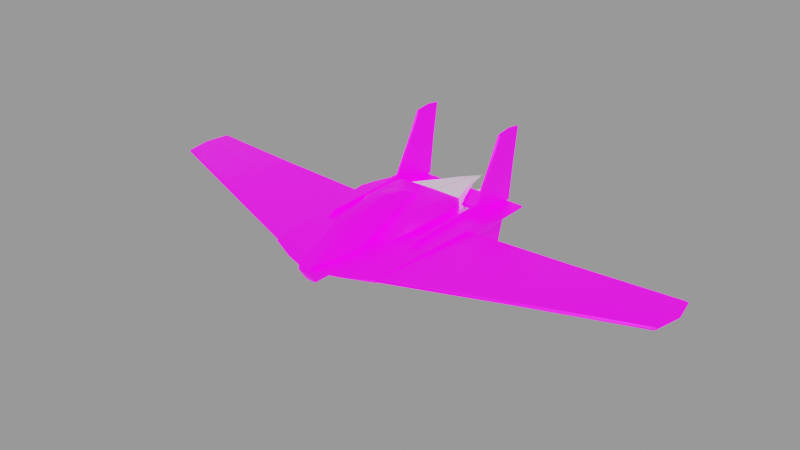 # Source: ancestor_dvaered.blend  (saved by Blender 4.1.24; exported with 4.5.12 LTS)
import bpy
from mathutils import Matrix  # noqa: F401  (used for matrix-valued properties, if any)

bpy.ops.wm.read_factory_settings(use_empty=True)
scene = bpy.context.scene
scene.name = 'engine'

# ---- images (referenced by path relative to the original .blend; pixels are not part of the script)
import os
ASSET_DIR = os.environ.get("B2B_ASSET_DIR", "")  # directory of the original .blend (textures are referenced by path, not embedded)
HERE = os.path.dirname(os.path.abspath(__file__))  # packed textures are extracted next to this script under _unpacked/

def load_image(name, relpath, width, height, colorspace="sRGB"):
    """Load a texture the original file referenced (path relative to the .blend, or extracted next to this script)."""
    p = next((c for c in (os.path.join(HERE, relpath), os.path.join(ASSET_DIR, relpath)) if relpath and os.path.exists(c)), "")
    if p:
        img = bpy.data.images.load(p, check_existing=True)
        img.name = name
    else:  # same state as the original file: an image datablock whose file is absent (Cycles renders it pink)
        img = bpy.data.images.new(name, width, height)
        img.source = "FILE"
        img.filepath = "//" + (relpath or name)
    img.colorspace_settings.name = colorspace
    return img
img_ancestor_dvaered_png = load_image('ancestor_dvaered.png', 'textures/ancestor_dvaered.png', 1024, 1024, 'sRGB')
img_ao_bake = load_image('AO_bake', 'textures/AO_bake.png', 1024, 1024, 'Non-Color')
img_glo_bake = load_image('GLO_bake', 'textures/GLO_bake.png', 1024, 1024, 'sRGB')

# ---- materials (node trees are filled in below, after node groups)
mat_base_glow = bpy.data.materials.new('base_glow')
mat_base_glow.use_backface_culling = True
mat_base_glow.diffuse_color = (0.0, 0.0, 0.0, 1.0)
mat_base_glow.roughness = 0.7551
mat_engine_glow_dvaered = bpy.data.materials.new('engine_glow_dvaered')

# ---- node groups
ng_gltf_material_output = bpy.data.node_groups.new('glTF Material Output', 'ShaderNodeTree')
_s = ng_gltf_material_output.interface.new_socket(name='Occlusion', in_out='INPUT', socket_type='NodeSocketFloat')
_s.description = 'Ambient Occlusion'
_N = ng_gltf_material_output.nodes; _L = ng_gltf_material_output.links
n0 = _N.new('NodeGroupInput'); n0.name = 'Group Input'; n0.location = (-200, 0)
ng_smooth_by_angle = bpy.data.node_groups.new('Smooth by Angle', 'GeometryNodeTree')
_s = ng_smooth_by_angle.interface.new_socket(name='Mesh', in_out='OUTPUT', socket_type='NodeSocketGeometry')
_s = ng_smooth_by_angle.interface.new_socket(name='Mesh', in_out='INPUT', socket_type='NodeSocketGeometry')
_s = ng_smooth_by_angle.interface.new_socket(name='Angle', in_out='INPUT', socket_type='NodeSocketFloat')
_s.subtype = 'ANGLE'
_s.default_value = 0.5236
_s.min_value = 0.0
_s.max_value = 3.142
_s.description = 'Maximum face angle for smooth edges'
_s = ng_smooth_by_angle.interface.new_socket(name='Ignore Sharpness', in_out='INPUT', socket_type='NodeSocketBool')
_s.force_non_field = True
ng_smooth_by_angle.is_modifier = True
_N = ng_smooth_by_angle.nodes; _L = ng_smooth_by_angle.links
n0 = _N.new('GeometryNodeSetShadeSmooth'); n0.name = 'Set Shade Smooth'; n0.location = (120, -80)
n0.domain = 'EDGE'
n1 = _N.new('GeometryNodeSetShadeSmooth'); n1.name = 'Set Shade Smooth.001'; n1.location = (300, -80)
n2 = _N.new('NodeGroupOutput'); n2.name = 'Group Output'; n2.location = (480, -80)
n3 = _N.new('GeometryNodeInputMeshEdgeAngle'); n3.name = 'Edge Angle'; n3.location = (-440, -240)
n4 = _N.new('NodeGroupInput'); n4.name = 'Group Input'; n4.location = (-80, -80)
n5 = _N.new('GeometryNodeInputEdgeSmooth'); n5.name = 'Is Edge Smooth'; n5.location = (-260, -120)
n6 = _N.new('GeometryNodeInputShadeSmooth'); n6.name = 'Is Shade Smooth'; n6.location = (-440, -397)
n7 = _N.new('FunctionNodeCompare'); n7.name = 'Compare'; n7.location = (-260, -260)
n7.operation = 'LESS_EQUAL'
n7.inputs[6].default_value = (0.0, 0.0, 0.0, 0.0)
n7.inputs[7].default_value = (0.0, 0.0, 0.0, 0.0)
n8 = _N.new('FunctionNodeBooleanMath'); n8.name = 'Boolean Math.001'; n8.location = (-80, -260)
n9 = _N.new('NodeGroupInput'); n9.name = 'Group Input.001'; n9.location = (-440, -329)
n10 = _N.new('NodeGroupInput'); n10.name = 'Group Input.002'; n10.location = (-259, -189)
n11 = _N.new('FunctionNodeBooleanMath'); n11.name = 'Boolean Math'; n11.location = (-80, -149)
n11.operation = 'OR'
n12 = _N.new('FunctionNodeBooleanMath'); n12.name = 'Boolean Math.002'; n12.location = (-260, -380)
n12.operation = 'OR'
n13 = _N.new('NodeGroupInput'); n13.name = 'Group Input.003'; n13.location = (-440, -460)
_L.new(n3.outputs[0], n7.inputs[0])
_L.new(n1.outputs[0], n2.inputs[0])
_L.new(n9.outputs[1], n7.inputs[1])
_L.new(n7.outputs[0], n8.inputs[0])
_L.new(n4.outputs[0], n0.inputs[0])
_L.new(n0.outputs[0], n1.inputs[0])
_L.new(n8.outputs[0], n0.inputs[2])
_L.new(n10.outputs[2], n11.inputs[1])
_L.new(n5.outputs[0], n11.inputs[0])
_L.new(n11.outputs[0], n0.inputs[1])
_L.new(n13.outputs[2], n12.inputs[1])
_L.new(n6.outputs[0], n12.inputs[0])
_L.new(n12.outputs[0], n8.inputs[1])
n2.is_active_output = True

# ---- material node trees
mat_base_glow.use_nodes = True; mat_base_glow.node_tree.nodes.clear()
_N = mat_base_glow.node_tree.nodes; _L = mat_base_glow.node_tree.links
n0 = _N.new('ShaderNodeOutputMaterial'); n0.name = 'Material Output'; n0.location = (250, 309)
n1 = _N.new('ShaderNodeTexImage'); n1.name = 'Image Texture'; n1.location = (-435, 286)
n1.image = img_ancestor_dvaered_png
n2 = _N.new('ShaderNodeTexImage'); n2.name = 'Image Texture.001'; n2.location = (-686, 835)
n2.image = img_ao_bake
n3 = _N.new('ShaderNodeGroup'); n3.name = 'glTF Material Output'; n3.location = (-336, 861)
n3.label = 'glTF Material Output'
n3.node_tree = ng_gltf_material_output
n4 = _N.new('ShaderNodeUVMap'); n4.name = 'UV Map.001'; n4.location = (-734, -25)
n4.uv_map = 'bake_uv'
n5 = _N.new('ShaderNodeTexImage'); n5.name = 'Image Texture.002'; n5.location = (-433, 1)
n5.width = 237
n5.image = img_glo_bake
n6 = _N.new('ShaderNodeUVMap'); n6.name = 'UV Map'; n6.location = (-624, 160)
n6.uv_map = 'base_uv'
n7 = _N.new('ShaderNodeBsdfPrincipled'); n7.name = 'Principled BSDF'; n7.location = (-56, 290)
n7.distribution = 'GGX'
n7.inputs[1].default_value = 0.5
n7.inputs[28].default_value = 1.0
_L.new(n7.outputs[0], n0.inputs[0])
_L.new(n1.outputs[0], n7.inputs[0])
_L.new(n6.outputs[0], n1.inputs[0])
_L.new(n2.outputs[0], n3.inputs[0])
_L.new(n4.outputs[0], n5.inputs[0])
_L.new(n5.outputs[0], n7.inputs[27])
n0.is_active_output = True

# ---- meshes
me_base = bpy.data.meshes.new('base')
me_base.from_pydata([(0.01468, 1.18, -6.953), (2.595, 0.1767, -6.953), (2.466, 1.13, -6.953), (2.711, 0.1759, -7.514), (0.01468, -0.8268, -6.953), (0.01468, -0.667, -6.356), (0.01468, 0.1774, -6.324), (2.466, -0.7766, -6.953), (2.332, -0.6503, -6.366), (2.332, 1.005, -6.366), (0.01468, 1.022, -6.356), (2.375, 0.1774, -6.356), (0.01468, -0.9603, -7.514), (0.001, 0.482, 3.413), (0.001, 0.6391, -0.9191), (3.065, 0.5548, 0.5368), (1.972, 0.6917, -2.997), (0.001, 0.7132, -3.787), (0.001, -0.09896, -0.9152), (0.001, -0.051, 3.415), (3.065, -0.1387, 0.5376), (1.972, -0.1987, -2.996), (0.001, -0.2329, -3.785), (0.001, -0.9692, 5.509), (0.001, -0.9398, 7.448), (0.001, -0.3793, 7.897), (0.001, 0.5689, 0.2906), (0.001, -0.8923, 3.429), (0.001, 2.111, -3.873), (0.001, 2.03, -2.795), (0.001, 2.535, -3.97), (0.001, 2.135, -4.747), (0.001, 0.1896, 8.246), (0.001, 0.3784, 8.268), (0.001, 1.751, 5.88), (0.001, 2.909, 3.504), (0.001, 3.232, 1.418), (0.001, 3.48, -0.609), (0.001, 3.232, -1.876), (0.001, 2.949, -3.083), (0.7145, -0.1278, 6.209), (0.4943, -0.3667, 7.813), (0.4817, -0.9215, 7.432), (0.4898, -0.9272, 5.544), (0.4931, -0.8715, 3.473), (0.7256, 0.5684, 0.3439), (1.001, 0.5602, 1.356), (0.9863, -0.1702, 3.517), (0.9513, 2.06, -2.701), (1.22, 1.334, 0.3721), (0.7092, 2.139, -3.823), (0.6348, 2.671, -2.874), (0.759, 2.774, -1.702), (0.884, 2.278, 0.8544), (0.4752, 2.147, -4.712), (0.4914, 2.542, -3.915), (0.8567, 1.348, 5.083), (0.524, 1.731, 5.84), (0.5364, 0.5752, 8.082), (1.003, 0.5511, 5.857), (0.001, 0.5979, 8.153), (0.5139, 0.3531, 8.165), (1.437, 0.5902, 3.476), (0.9951, 1.756, 3.436), (0.5095, 3.184, 1.39), (0.5088, 2.876, 3.47), (0.4971, 3.204, -1.926), (0.5033, 3.442, -0.648), (0.4865, 2.942, -3.082), (0.4831, 0.1853, 8.183), (14.89, 0.001, -1.692), (23.92, 0.011, -1.497), (24.6, 0.151, -3.906), (24.07, 0.151, -1.47), (24.11, 0.008501, -3.795), (14.64, 0.151, 2.137), (14.65, 0.0085, 1.946), (15.15, 0.151, -5.521), (24.15, 0.151, -6.121), (15.13, 0.008501, -5.33), (23.99, 0.011, -6.02), (14.89, 0.301, -1.692), (23.92, 0.291, -1.497), (14.65, 0.2935, 1.946), (23.99, 0.291, -6.02), (24.11, 0.2935, -3.795), (5.188, 0.001, 0.5219), (4.716, 0.151, 5.809), (4.716, 0.000999, 5.809), (5.661, 0.151, -4.766), (5.661, 0.001001, -4.766), (5.188, 0.301, 0.5219), (4.716, 0.301, 5.809), (5.661, 0.301, -4.766), (15.13, 0.2935, -5.33), (0.001, 0.1617, 7.953), (2.588, 0.1617, 7.105), (2.612, 0.3213, 6.776), (0.001, 0.3213, 7.625), (5.07, 0.1632, 5.921), (5.666, 0.1916, 0.3881), (5.536, 0.5177, 0.3955), (5.035, 0.3157, 5.814), (6.133, 0.2138, -5.189), (6.157, 0.09642, -7.223), (5.064, 0.3959, -7.182), (4.973, 0.7228, -5.105), (6.102, 0.3809, -7.221), (6.041, 0.7062, -5.184), (4.026, 0.3785, -7.142), (3.971, 0.04804, -7.14), (3.789, 0.2164, -5.316), (0.001, 0.2253, -5.22), (3.832, 0.714, -5.154), (0.001, 0.7222, -5.149), (5.053, 0.04146, -10.47), (6.156, -0.02875, -10.46), (6.1, -0.03126, -11.79), (6.082, 0.0351, -11.77), (6.1, 0.03795, -10.46), (5.051, -0.07896, -11.88), (5.051, 0.03544, -11.81), (3.802, -0.1267, -11.89), (-0.05101, -0.1292, -11.89), (-0.04905, 0.04147, -10.47), (3.805, 0.04146, -10.47), (3.802, 0.03418, -11.82), (-0.05091, 0.03293, -11.82), (-0.04712, -0.1291, -9.06), (-0.04719, 0.03295, -9.13), (6.156, -0.02249, -9.039), (5.055, 0.05918, -9.037), (6.101, 0.04993, -9.038), (3.753, -0.1203, -8.964), (3.837, 0.04526, -9.041), (4.251, 0.5011, 0.9754), (4.142, -0.04059, 1.744), (4.251, -0.04059, 1.744), (4.142, 0.5011, -9.901), (4.142, -0.04059, -5.263), (4.147, 0.5011, 0.4315), (4.251, 3.262, -12.78), (4.251, -0.04059, -12.27), (4.142, -0.04059, -12.27), (4.147, 3.124, -12.63), (4.251, 6.565, -11.92), (4.251, 6.4, -13.19), (4.149, 6.253, -13.11), (4.147, 6.262, -11.82), (4.149, 6.271, -10.53), (4.251, 6.427, -10.56), (4.251, 3.804, -9.143), (4.147, 3.639, -9.18), (4.149, 1.117, -7.714), (4.251, 1.181, -7.599), (4.147, 1.016, -4.067), (4.251, 1.043, -3.76), (4.251, 1.016, 0.04658), (4.149, 1.007, -0.2371), (4.361, 0.5011, -9.901), (4.361, -0.04059, 1.744), (4.361, -0.04059, -5.263), (4.355, 3.124, -12.63), (4.361, -0.04059, -12.27), (4.353, 6.253, -13.11), (4.355, 6.262, -11.82), (4.353, 6.271, -10.53), (4.353, 1.117, -7.714), (4.355, 3.639, -9.18), (4.355, 1.016, -4.067), (4.353, 1.007, -0.2371), (4.355, 0.5011, 0.4315), (4.142, -0.3848, -9.458), (4.149, -0.3522, 5.033), (4.251, -0.6295, 3.423), (4.251, -0.3516, 5.499), (4.147, -0.6172, 2.779), (4.251, -0.1052, 5.618), (4.147, -0.8828, -2.675), (4.251, -0.9091, -2.318), (4.251, -0.8951, 1.17), (4.149, -0.8823, 0.8365), (4.147, -1.298, -6.718), (4.251, -1.346, -6.574), (4.251, -0.9309, -5.732), (4.149, -0.9061, -5.899), (4.251, -4.509, -7.517), (4.251, -1.897, -7.25), (4.149, -1.812, -7.33), (4.147, -6.892, -9.025), (4.149, -6.916, -7.852), (4.251, -7.235, -9.003), (4.251, -7.099, -7.812), (4.147, -4.303, -7.614), (4.251, -7.051, -10.22), (4.149, -6.884, -10.2), (4.251, -3.548, -11.06), (4.147, -3.39, -10.98), (4.251, 0.1394, -11.89), (4.142, 0.1394, -3.129), (4.142, 0.1394, -11.89), (4.251, 0.1394, 5.629), (4.142, 0.1394, 5.629), (4.147, -0.1192, 4.864), (4.353, -0.3522, 5.033), (4.361, -0.3848, -9.458), (4.355, -0.6172, 2.779), (4.355, -0.8828, -2.675), (4.353, -0.8823, 0.8365), (4.353, -0.9061, -5.899), (4.355, -1.298, -6.718), (4.355, -4.303, -7.614), (4.353, -1.812, -7.33), (4.353, -6.916, -7.852), (4.355, -6.892, -9.025), (4.355, -3.39, -10.98), (4.353, -6.884, -10.2), (4.361, 0.1394, -3.129), (4.361, 0.1394, -11.89), (4.361, 0.1394, 5.629), (4.355, -0.1192, 4.864), (0.001, 0.006724, 7.625), (2.612, 0.006724, 6.776), (5.035, 0.01273, 5.814), (0.001, -0.2702, -5.148), (4.973, -0.2926, -5.105), (5.064, -0.2514, -7.182), (6.102, -0.1905, -7.221), (5.536, -0.1328, 0.3956), (6.041, -0.279, -5.184), (4.026, -0.28, -7.143), (3.832, -0.2768, -5.154), (-0.05091, -0.2913, -11.82), (-0.04908, -0.2998, -10.47), (6.1, -0.1005, -10.46), (5.052, -0.1994, -10.47), (5.051, -0.1934, -11.81), (6.082, -0.0993, -11.77), (3.805, -0.2948, -10.47), (3.802, -0.2875, -11.82), (-0.04724, -0.2912, -9.131), (5.054, -0.202, -9.037), (3.837, -0.2864, -9.041), (6.101, -0.09864, -9.038), (0.01468, 0.1759, 1.195), (0.01468, 1.302, -0.6737), (2.336, 0.1759, 1.101), (2.334, 0.6042, 1.039), (2.947, 0.1759, -0.6737), (2.861, 1.302, -1.296), (2.448, 1.302, -0.7049), (0.01468, 0.6042, 1.101), (0.01468, 2.015, -4.35), (0.01468, 1.979, -2.539), (2.569, 1.97, -2.555), (3.065, 1.641, -2.57), (3.076, 1.659, -4.35), (2.574, 1.997, -4.35), (0.01468, 1.657, -6.87), (0.01468, 1.997, -6.104), (2.571, 1.985, -6.098), (3.069, 1.653, -6.092), (2.95, 1.539, -6.633), (2.572, 1.652, -6.858), (0.01468, 1.312, -7.514), (2.601, 1.265, -7.509), (3.08, 0.1759, -6.87), (3.074, 1.257, -6.858), (3.437, 0.1759, -2.539), (3.425, 1.256, -2.555), (3.463, 0.1759, -4.35), (3.444, 1.265, -4.35), (2.943, 0.9255, -0.7049), (3.444, 0.1759, -6.104), (3.431, 1.262, -6.098), (0.01468, -1.306, -6.87), (2.95, -1.188, -6.633), (2.572, -1.3, -6.858), (3.074, -0.9056, -6.858), (2.601, -0.913, -7.509), (0.01468, -0.9502, -0.6737), (2.448, -0.9503, -0.7049), (2.334, -0.2525, 1.039), (2.861, -0.9506, -1.296), (0.01468, -0.2525, 1.101), (3.065, -1.289, -2.57), (3.076, -1.307, -4.35), (3.425, -0.9039, -2.555), (2.943, -0.5738, -0.7049), (3.069, -1.301, -6.092), (3.431, -0.9099, -6.098), (3.444, -0.9129, -4.35), (0.01468, -1.663, -4.35), (0.01468, -1.627, -2.539), (2.569, -1.618, -2.555), (2.574, -1.645, -4.35), (0.01468, -1.645, -6.104), (2.571, -1.633, -6.098)], [], [(1, 2, 265), (265, 3, 1), (0, 264, 265), (265, 2, 0), (1, 7, 8), (8, 11, 1), (4, 5, 8), (8, 7, 4), (6, 11, 8), (8, 5, 6), (0, 2, 9), (9, 10, 0), (1, 11, 9), (9, 2, 1), (6, 10, 9), (9, 11, 6), (1, 3, 279), (279, 7, 1), (4, 7, 279), (279, 12, 4), (15, 16, 14), (14, 13, 15), (14, 16, 17), (20, 19, 18), (18, 21, 20), (22, 21, 18), (40, 41, 42), (42, 43, 40), (25, 24, 42), (42, 41, 25), (23, 43, 42), (42, 24, 23), (23, 27, 44), (44, 43, 23), (26, 45, 44), (44, 27, 26), (46, 47, 44), (44, 45, 46), (40, 43, 44), (44, 47, 40), (46, 45, 48), (48, 49, 46), (26, 29, 48), (48, 45, 26), (28, 50, 48), (48, 29, 28), (51, 52, 48), (48, 50, 51), (53, 49, 48), (48, 52, 53), (28, 31, 54), (54, 50, 28), (30, 55, 54), (54, 31, 30), (51, 50, 54), (54, 55, 51), (56, 57, 58), (58, 59, 56), (34, 60, 58), (58, 57, 34), (33, 61, 58), (58, 60, 33), (40, 59, 58), (58, 61, 40), (46, 49, 62), (62, 47, 46), (53, 63, 62), (62, 49, 53), (56, 59, 62), (62, 63, 56), (40, 47, 62), (62, 59, 40), (53, 64, 65), (65, 63, 53), (36, 35, 65), (65, 64, 36), (34, 57, 65), (65, 35, 34), (56, 63, 65), (65, 57, 56), (51, 66, 67), (67, 52, 51), (38, 37, 67), (67, 66, 38), (36, 64, 67), (67, 37, 36), (53, 52, 67), (67, 64, 53), (30, 39, 68), (68, 55, 30), (38, 66, 68), (68, 39, 38), (51, 55, 68), (68, 66, 51), (40, 61, 69), (69, 41, 40), (33, 32, 69), (69, 61, 33), (25, 41, 69), (69, 32, 25), (70, 74, 71), (71, 76, 70), (72, 73, 71), (71, 74, 72), (75, 76, 71), (71, 73, 75), (77, 78, 80), (80, 79, 77), (72, 74, 80), (80, 78, 72), (70, 79, 80), (80, 74, 70), (81, 83, 82), (82, 85, 81), (75, 73, 82), (82, 83, 75), (72, 85, 82), (82, 73, 72), (81, 85, 84), (84, 94, 81), (72, 78, 84), (84, 85, 72), (77, 94, 84), (84, 78, 77), (70, 76, 88), (88, 86, 70), (75, 87, 88), (88, 76, 75), (77, 79, 90), (90, 89, 77), (70, 86, 90), (90, 79, 70), (75, 83, 92), (92, 87, 75), (81, 91, 92), (92, 83, 81), (81, 94, 93), (93, 91, 81), (77, 89, 93), (93, 94, 77), (96, 97, 98), (98, 95, 96), (15, 13, 98), (98, 97, 15), (96, 99, 102), (102, 97, 96), (100, 101, 102), (102, 99, 100), (15, 97, 102), (102, 101, 15), (100, 103, 108), (108, 101, 100), (104, 107, 108), (108, 103, 104), (105, 106, 108), (108, 107, 105), (15, 101, 108), (108, 106, 15), (105, 109, 113), (113, 106, 105), (110, 111, 113), (113, 109, 110), (112, 114, 113), (113, 111, 112), (17, 16, 113), (113, 114, 17), (15, 106, 113), (113, 16, 15), (115, 119, 118), (118, 121, 115), (116, 117, 118), (118, 119, 116), (120, 121, 118), (118, 117, 120), (120, 122, 126), (126, 121, 120), (123, 127, 126), (126, 122, 123), (124, 125, 126), (126, 127, 124), (115, 121, 126), (126, 125, 115), (104, 130, 132), (132, 107, 104), (116, 119, 132), (132, 130, 116), (115, 131, 132), (132, 119, 115), (105, 107, 132), (132, 131, 105), (115, 125, 134), (134, 131, 115), (124, 129, 134), (134, 125, 124), (128, 133, 134), (134, 129, 128), (110, 109, 134), (134, 133, 110), (105, 131, 134), (134, 109, 105), (135, 140, 136), (136, 137, 135), (138, 139, 136), (136, 140, 138), (138, 144, 143), (143, 139, 138), (141, 142, 143), (143, 144, 141), (138, 148, 147), (147, 144, 138), (145, 146, 147), (147, 148, 145), (141, 144, 147), (147, 146, 141), (145, 148, 149), (149, 150, 145), (138, 152, 149), (149, 148, 138), (151, 150, 149), (149, 152, 151), (151, 152, 153), (153, 154, 151), (138, 155, 153), (153, 152, 138), (156, 154, 153), (153, 155, 156), (156, 155, 158), (158, 157, 156), (138, 140, 158), (158, 155, 138), (135, 157, 158), (158, 140, 135), (159, 171, 160), (160, 161, 159), (135, 137, 160), (160, 171, 135), (141, 162, 163), (163, 142, 141), (159, 161, 163), (163, 162, 159), (141, 146, 164), (164, 162, 141), (145, 165, 164), (164, 146, 145), (159, 162, 164), (164, 165, 159), (159, 165, 166), (166, 168, 159), (145, 150, 166), (166, 165, 145), (151, 168, 166), (166, 150, 151), (159, 168, 167), (167, 169, 159), (151, 154, 167), (167, 168, 151), (156, 169, 167), (167, 154, 156), (159, 169, 170), (170, 171, 159), (156, 157, 170), (170, 169, 156), (135, 171, 170), (170, 157, 135), (172, 176, 173), (173, 203, 172), (174, 175, 173), (173, 176, 174), (177, 203, 173), (173, 175, 177), (172, 178, 181), (181, 176, 172), (179, 180, 181), (181, 178, 179), (174, 176, 181), (181, 180, 174), (172, 182, 185), (185, 178, 172), (183, 184, 185), (185, 182, 183), (179, 178, 185), (185, 184, 179), (172, 193, 188), (188, 182, 172), (186, 187, 188), (188, 193, 186), (183, 182, 188), (188, 187, 183), (172, 189, 190), (190, 193, 172), (191, 192, 190), (190, 189, 191), (186, 193, 190), (190, 192, 186), (191, 189, 195), (195, 194, 191), (172, 197, 195), (195, 189, 172), (196, 194, 195), (195, 197, 196), (196, 197, 200), (200, 198, 196), (172, 199, 200), (200, 197, 172), (172, 203, 202), (202, 199, 172), (177, 201, 202), (202, 203, 177), (177, 175, 204), (204, 220, 177), (174, 206, 204), (204, 175, 174), (205, 220, 204), (204, 206, 205), (174, 180, 208), (208, 206, 174), (179, 207, 208), (208, 180, 179), (205, 206, 208), (208, 207, 205), (179, 184, 209), (209, 207, 179), (183, 210, 209), (209, 184, 183), (205, 207, 209), (209, 210, 205), (183, 187, 212), (212, 210, 183), (186, 211, 212), (212, 187, 186), (205, 210, 212), (212, 211, 205), (186, 192, 213), (213, 211, 186), (191, 214, 213), (213, 192, 191), (205, 211, 213), (213, 214, 205), (205, 214, 216), (216, 215, 205), (191, 194, 216), (216, 214, 191), (196, 215, 216), (216, 194, 196), (205, 215, 218), (218, 217, 205), (196, 198, 218), (218, 215, 196), (177, 220, 219), (219, 201, 177), (205, 217, 219), (219, 220, 205), (20, 222, 221), (221, 19, 20), (96, 95, 221), (221, 222, 96), (20, 228, 223), (223, 222, 20), (100, 99, 223), (223, 228, 100), (96, 222, 223), (223, 99, 96), (20, 225, 229), (229, 228, 20), (226, 227, 229), (229, 225, 226), (104, 103, 229), (229, 227, 104), (100, 228, 229), (229, 103, 100), (110, 230, 231), (231, 111, 110), (226, 225, 231), (231, 230, 226), (20, 21, 231), (231, 225, 20), (22, 224, 231), (231, 21, 22), (112, 111, 231), (231, 224, 112), (116, 234, 237), (237, 117, 116), (235, 236, 237), (237, 234, 235), (120, 117, 237), (237, 236, 120), (235, 238, 239), (239, 236, 235), (233, 232, 239), (239, 238, 233), (123, 122, 239), (239, 232, 123), (120, 236, 239), (239, 122, 120), (128, 240, 242), (242, 133, 128), (233, 238, 242), (242, 240, 233), (235, 241, 242), (242, 238, 235), (226, 230, 242), (242, 241, 226), (110, 133, 242), (242, 230, 110), (226, 241, 243), (243, 227, 226), (235, 234, 243), (243, 241, 235), (116, 130, 243), (243, 234, 116), (104, 227, 243), (243, 130, 104), (244, 246, 247), (247, 251, 244), (248, 272, 247), (247, 246, 248), (249, 250, 247), (247, 272, 249), (245, 251, 247), (247, 250, 245), (245, 250, 254), (254, 253, 245), (249, 255, 254), (254, 250, 249), (256, 257, 254), (254, 255, 256), (252, 253, 254), (254, 257, 252), (252, 257, 260), (260, 259, 252), (256, 261, 260), (260, 257, 256), (262, 263, 260), (260, 261, 262), (258, 259, 260), (260, 263, 258), (258, 263, 265), (265, 264, 258), (262, 267, 265), (265, 263, 262), (266, 3, 265), (265, 267, 266), (248, 268, 269), (269, 272, 248), (270, 271, 269), (269, 268, 270), (256, 255, 269), (269, 271, 256), (249, 272, 269), (269, 255, 249), (270, 273, 274), (274, 271, 270), (266, 267, 274), (274, 273, 266), (262, 261, 274), (274, 267, 262), (256, 271, 274), (274, 261, 256), (266, 278, 279), (279, 3, 266), (276, 277, 279), (279, 278, 276), (275, 12, 279), (279, 277, 275), (280, 281, 282), (282, 284, 280), (283, 288, 282), (282, 281, 283), (248, 246, 282), (282, 288, 248), (244, 284, 282), (282, 246, 244), (283, 285, 287), (287, 288, 283), (286, 291, 287), (287, 285, 286), (270, 268, 287), (287, 291, 270), (248, 288, 287), (287, 268, 248), (286, 289, 290), (290, 291, 286), (276, 278, 290), (290, 289, 276), (266, 273, 290), (290, 278, 266), (270, 291, 290), (290, 273, 270), (280, 293, 294), (294, 281, 280), (292, 295, 294), (294, 293, 292), (286, 285, 294), (294, 295, 286), (283, 281, 294), (294, 285, 283), (292, 296, 297), (297, 295, 292), (275, 277, 297), (297, 296, 275), (276, 289, 297), (297, 277, 276), (286, 295, 297), (297, 289, 286)])
_uv = me_base.uv_layers.new(name='base_uv')
_uv.uv.foreach_set('vector', [0.9096, 0.1422, 0.9055, 0.1422, 0.9129, 0.1221, 0.9129, 0.1221, 0.9129, 0.1221, 0.9096, 0.1422, 0.827, 0.1422, 0.827, 0.1221, 0.9129, 0.1221, 0.9129, 0.1221, 0.9055, 0.1422, 0.827, 0.1422, 0.9096, 0.1422, 0.9055, 0.1422, 0.9063, 0.1624, 0.9063, 0.1624, 0.9063, 0.1624, 0.9096, 0.1422, 0.827, 0.1422, 0.827, 0.1624, 0.9063, 0.1624, 0.9063, 0.1624, 0.9055, 0.1422, 0.827, 0.1422, 0.1807, 0.5902, 0.2785, 0.5902, 0.2785, 0.6324, 0.2785, 0.6324, 0.1807, 0.6324, 0.1807, 0.5902, 0.827, 0.1422, 0.9055, 0.1422, 0.9063, 0.1624, 0.9063, 0.1624, 0.827, 0.1624, 0.827, 0.1422, 0.9096, 0.1422, 0.9063, 0.1624, 0.9063, 0.1624, 0.9063, 0.1624, 0.9055, 0.1422, 0.9096, 0.1422, 0.1807, 0.5902, 0.1807, 0.548, 0.2785, 0.548, 0.2785, 0.548, 0.2785, 0.5902, 0.1807, 0.5902, 0.9096, 0.1422, 0.9129, 0.1221, 0.9129, 0.1221, 0.9129, 0.1221, 0.9055, 0.1422, 0.9096, 0.1422, 0.827, 0.1422, 0.9055, 0.1422, 0.9129, 0.1221, 0.9129, 0.1221, 0.827, 0.1221, 0.827, 0.1422, 0.913, 0.3345, 0.8832, 0.2397, 0.8296, 0.2954, 0.8296, 0.2954, 0.8296, 0.4116, 0.913, 0.3345, 0.8296, 0.2954, 0.8832, 0.2397, 0.8296, 0.2185, 0.2663, 0.7926, 0.1854, 0.8681, 0.1854, 0.7544, 0.1854, 0.7544, 0.2374, 0.6998, 0.2663, 0.7926, 0.1854, 0.6791, 0.2374, 0.6998, 0.1854, 0.7544, 0.6481, 0.51, 0.6539, 0.5595, 0.6711, 0.5476, 0.6711, 0.5476, 0.6713, 0.4888, 0.6481, 0.51, 0.6542, 0.5621, 0.6716, 0.5481, 0.6711, 0.5476, 0.6711, 0.5476, 0.6539, 0.5595, 0.6542, 0.5621, 0.6726, 0.4877, 0.6713, 0.4888, 0.6711, 0.5476, 0.6711, 0.5476, 0.6716, 0.5481, 0.6726, 0.4877, 0.6726, 0.4877, 0.6702, 0.4229, 0.6696, 0.4243, 0.6696, 0.4243, 0.6713, 0.4888, 0.6726, 0.4877, 0.6247, 0.3252, 0.6247, 0.3269, 0.6696, 0.4243, 0.6696, 0.4243, 0.6702, 0.4229, 0.6247, 0.3252, 0.6249, 0.3584, 0.6478, 0.4257, 0.6696, 0.4243, 0.6696, 0.4243, 0.6247, 0.3269, 0.6249, 0.3584, 0.6481, 0.51, 0.6713, 0.4888, 0.6696, 0.4243, 0.6696, 0.4243, 0.6478, 0.4257, 0.6481, 0.51, 0.6249, 0.3584, 0.6247, 0.3269, 0.5782, 0.2321, 0.5782, 0.2321, 0.6008, 0.3278, 0.6249, 0.3584, 0.6247, 0.3252, 0.5792, 0.2292, 0.5782, 0.2321, 0.5782, 0.2321, 0.6247, 0.3269, 0.6247, 0.3252, 0.5767, 0.1956, 0.5758, 0.1971, 0.5782, 0.2321, 0.5782, 0.2321, 0.5792, 0.2292, 0.5767, 0.1956, 0.5584, 0.2264, 0.5559, 0.2632, 0.5782, 0.2321, 0.5782, 0.2321, 0.5758, 0.1971, 0.5584, 0.2264, 0.571, 0.3428, 0.6008, 0.3278, 0.5782, 0.2321, 0.5782, 0.2321, 0.5559, 0.2632, 0.571, 0.3428, 0.5767, 0.1956, 0.5759, 0.1684, 0.5755, 0.1694, 0.5755, 0.1694, 0.5758, 0.1971, 0.5767, 0.1956, 0.5634, 0.1926, 0.5632, 0.1943, 0.5755, 0.1694, 0.5755, 0.1694, 0.5759, 0.1684, 0.5634, 0.1926, 0.5584, 0.2264, 0.5758, 0.1971, 0.5755, 0.1694, 0.5755, 0.1694, 0.5632, 0.1943, 0.5584, 0.2264, 0.6004, 0.4744, 0.5885, 0.498, 0.6245, 0.5678, 0.6245, 0.5678, 0.6253, 0.4986, 0.6004, 0.4744, 0.5879, 0.4993, 0.6238, 0.5701, 0.6245, 0.5678, 0.6245, 0.5678, 0.5885, 0.498, 0.5879, 0.4993, 0.6306, 0.5736, 0.6315, 0.5705, 0.6245, 0.5678, 0.6245, 0.5678, 0.6238, 0.5701, 0.6306, 0.5736, 0.6481, 0.51, 0.6253, 0.4986, 0.6245, 0.5678, 0.6245, 0.5678, 0.6315, 0.5705, 0.6481, 0.51, 0.6249, 0.3584, 0.6008, 0.3278, 0.624, 0.4244, 0.624, 0.4244, 0.6478, 0.4257, 0.6249, 0.3584, 0.571, 0.3428, 0.5877, 0.4232, 0.624, 0.4244, 0.624, 0.4244, 0.6008, 0.3278, 0.571, 0.3428, 0.6004, 0.4744, 0.6253, 0.4986, 0.624, 0.4244, 0.624, 0.4244, 0.5877, 0.4232, 0.6004, 0.4744, 0.6481, 0.51, 0.6478, 0.4257, 0.624, 0.4244, 0.624, 0.4244, 0.6253, 0.4986, 0.6481, 0.51, 0.571, 0.3428, 0.5432, 0.3595, 0.5528, 0.4242, 0.5528, 0.4242, 0.5877, 0.4232, 0.571, 0.3428, 0.5418, 0.3603, 0.5518, 0.4253, 0.5528, 0.4242, 0.5528, 0.4242, 0.5432, 0.3595, 0.5418, 0.3603, 0.5879, 0.4993, 0.5885, 0.498, 0.5528, 0.4242, 0.5528, 0.4242, 0.5518, 0.4253, 0.5879, 0.4993, 0.6004, 0.4744, 0.5877, 0.4232, 0.5528, 0.4242, 0.5528, 0.4242, 0.5885, 0.498, 0.6004, 0.4744, 0.5584, 0.2264, 0.5426, 0.2562, 0.5352, 0.296, 0.5352, 0.296, 0.5559, 0.2632, 0.5584, 0.2264, 0.5418, 0.2578, 0.534, 0.2972, 0.5352, 0.296, 0.5352, 0.296, 0.5426, 0.2562, 0.5418, 0.2578, 0.5418, 0.3603, 0.5432, 0.3595, 0.5352, 0.296, 0.5352, 0.296, 0.534, 0.2972, 0.5418, 0.3603, 0.571, 0.3428, 0.5559, 0.2632, 0.5352, 0.296, 0.5352, 0.296, 0.5432, 0.3595, 0.571, 0.3428, 0.5634, 0.1926, 0.5506, 0.2202, 0.5508, 0.2202, 0.5508, 0.2202, 0.5632, 0.1943, 0.5634, 0.1926, 0.5418, 0.2578, 0.5426, 0.2562, 0.5508, 0.2202, 0.5508, 0.2202, 0.5506, 0.2202, 0.5418, 0.2578, 0.5584, 0.2264, 0.5632, 0.1943, 0.5508, 0.2202, 0.5508, 0.2202, 0.5426, 0.2562, 0.5584, 0.2264, 0.6481, 0.51, 0.6315, 0.5705, 0.6367, 0.571, 0.6367, 0.571, 0.6539, 0.5595, 0.6481, 0.51, 0.6306, 0.5736, 0.6365, 0.5729, 0.6367, 0.571, 0.6367, 0.571, 0.6315, 0.5705, 0.6306, 0.5736, 0.6542, 0.5621, 0.6539, 0.5595, 0.6367, 0.571, 0.6367, 0.571, 0.6365, 0.5729, 0.6542, 0.5621, 0.2696, 0.1276, 0.01007, 0.06709, 0.01071, 0.1299, 0.01071, 0.1299, 0.2763, 0.2308, 0.2696, 0.1276, 0.5377, 0.02218, 0.5377, 0.02643, 0.5314, 0.02274, 0.5314, 0.02274, 0.5314, 0.02218, 0.5377, 0.02218, 0.5377, 0.09716, 0.5314, 0.09716, 0.5314, 0.02274, 0.5314, 0.02274, 0.5377, 0.02643, 0.5377, 0.09716, 0.5377, 0.09299, 0.5377, 0.02522, 0.5314, 0.02162, 0.5314, 0.02162, 0.5314, 0.09299, 0.5377, 0.09299, 0.5377, 0.02218, 0.5314, 0.02218, 0.5314, 0.02162, 0.5314, 0.02162, 0.5377, 0.02522, 0.5377, 0.02218, 0.2696, 0.1276, 0.2631, 0.02549, 0.009428, 0.004306, 0.009428, 0.004306, 0.01007, 0.06709, 0.2696, 0.1276, 0.2737, 0.3445, 0.2673, 0.24, 0.5311, 0.3405, 0.5311, 0.3405, 0.5304, 0.4042, 0.2737, 0.3445, 0.5377, 0.09716, 0.5377, 0.02643, 0.5439, 0.02274, 0.5439, 0.02274, 0.5439, 0.09716, 0.5377, 0.09716, 0.5377, 0.02218, 0.5439, 0.02218, 0.5439, 0.02274, 0.5439, 0.02274, 0.5377, 0.02643, 0.5377, 0.02218, 0.2737, 0.3445, 0.5304, 0.4042, 0.5298, 0.4679, 0.5298, 0.4679, 0.2788, 0.448, 0.2737, 0.3445, 0.5377, 0.02218, 0.5377, 0.02522, 0.5439, 0.02162, 0.5439, 0.02162, 0.5439, 0.02218, 0.5377, 0.02218, 0.5377, 0.09299, 0.5439, 0.09299, 0.5439, 0.02162, 0.5439, 0.02162, 0.5377, 0.02522, 0.5377, 0.09299, 0.2696, 0.1276, 0.2763, 0.2308, 0.5419, 0.3317, 0.5419, 0.3317, 0.5293, 0.1892, 0.2696, 0.1276, 0.5377, 0.09716, 0.5377, 0.1716, 0.5314, 0.1716, 0.5314, 0.1716, 0.5314, 0.09716, 0.5377, 0.09716, 0.5377, 0.09299, 0.5314, 0.09299, 0.5314, 0.1644, 0.5314, 0.1644, 0.5377, 0.1644, 0.5377, 0.09299, 0.2696, 0.1276, 0.5293, 0.1892, 0.5167, 0.04667, 0.5167, 0.04667, 0.2631, 0.02549, 0.2696, 0.1276, 0.5377, 0.09716, 0.5439, 0.09716, 0.5439, 0.1716, 0.5439, 0.1716, 0.5377, 0.1716, 0.5377, 0.09716, 0.2737, 0.3445, 0.01565, 0.2838, 0.00343, 0.1394, 0.00343, 0.1394, 0.2673, 0.24, 0.2737, 0.3445, 0.2737, 0.3445, 0.2788, 0.448, 0.02787, 0.4281, 0.02787, 0.4281, 0.01565, 0.2838, 0.2737, 0.3445, 0.5377, 0.09299, 0.5377, 0.1644, 0.5439, 0.1644, 0.5439, 0.1644, 0.5439, 0.09299, 0.5377, 0.09299, 0.5379, 0.1542, 0.54, 0.1542, 0.54, 0.115, 0.54, 0.115, 0.5379, 0.115, 0.5379, 0.1542, 0.913, 0.3345, 0.8296, 0.4116, 0.8296, 0.5359, 0.8296, 0.5359, 0.9, 0.5106, 0.913, 0.3345, 0.5379, 0.1542, 0.5379, 0.1918, 0.54, 0.1934, 0.54, 0.1934, 0.54, 0.1542, 0.5379, 0.1542, 0.5383, 0.2008, 0.5429, 0.2008, 0.54, 0.1934, 0.54, 0.1934, 0.5379, 0.1918, 0.5383, 0.2008, 0.913, 0.3345, 0.9, 0.5106, 0.9704, 0.4853, 0.9704, 0.4853, 0.9838, 0.3305, 0.913, 0.3345, 0.5383, 0.2008, 0.5386, 0.2079, 0.5457, 0.2083, 0.5457, 0.2083, 0.5429, 0.2008, 0.5383, 0.2008, 0.5371, 0.2083, 0.541, 0.2083, 0.5457, 0.2083, 0.5457, 0.2083, 0.5386, 0.2079, 0.5371, 0.2083, 0.9674, 0.1274, 0.9649, 0.1831, 0.9971, 0.1756, 0.9971, 0.1756, 0.9971, 0.1263, 0.9674, 0.1274, 0.913, 0.3345, 0.9838, 0.3305, 0.9971, 0.1756, 0.9971, 0.1756, 0.9649, 0.1831, 0.913, 0.3345, 0.9674, 0.1274, 0.9376, 0.1285, 0.9381, 0.18, 0.9381, 0.18, 0.9649, 0.1831, 0.9674, 0.1274, 0.5364, 0.1752, 0.5387, 0.1724, 0.5457, 0.1754, 0.5457, 0.1754, 0.541, 0.1752, 0.5364, 0.1752, 0.5388, 0.115, 0.5457, 0.1153, 0.5457, 0.1754, 0.5457, 0.1754, 0.5387, 0.1724, 0.5388, 0.115, 0.8296, 0.2185, 0.8832, 0.2397, 0.9381, 0.18, 0.9381, 0.18, 0.8296, 0.18, 0.8296, 0.2185, 0.913, 0.3345, 0.9649, 0.1831, 0.9381, 0.18, 0.9381, 0.18, 0.8832, 0.2397, 0.913, 0.3345, 0.9671, 0.04115, 0.9971, 0.04131, 0.9971, 0.005574, 0.9971, 0.005574, 0.967, 0.005233, 0.9671, 0.04115, 0.5354, 0.2083, 0.5354, 0.2074, 0.5363, 0.2083, 0.5363, 0.2083, 0.5363, 0.2083, 0.5354, 0.2083, 0.5347, 0.1915, 0.5363, 0.1915, 0.5363, 0.2083, 0.5363, 0.2083, 0.5354, 0.2074, 0.5347, 0.1915, 0.5347, 0.1915, 0.5341, 0.1726, 0.5363, 0.1748, 0.5363, 0.1748, 0.5363, 0.1915, 0.5347, 0.1915, 0.5341, 0.1142, 0.5363, 0.1142, 0.5363, 0.1748, 0.5363, 0.1748, 0.5341, 0.1726, 0.5341, 0.1142, 0.8283, 0.04099, 0.9331, 0.04098, 0.937, 0.004893, 0.937, 0.004893, 0.8282, 0.004907, 0.8283, 0.04099, 0.9671, 0.04115, 0.967, 0.005233, 0.937, 0.004893, 0.937, 0.004893, 0.9331, 0.04098, 0.9671, 0.04115, 0.5371, 0.2083, 0.5355, 0.2083, 0.5363, 0.2083, 0.5363, 0.2083, 0.541, 0.2083, 0.5371, 0.2083, 0.5354, 0.2083, 0.5363, 0.2083, 0.5363, 0.2083, 0.5363, 0.2083, 0.5355, 0.2083, 0.5354, 0.2083, 0.9671, 0.04115, 0.9671, 0.07777, 0.9971, 0.07705, 0.9971, 0.07705, 0.9971, 0.04131, 0.9671, 0.04115, 0.9674, 0.1274, 0.9971, 0.1263, 0.9971, 0.07705, 0.9971, 0.07705, 0.9671, 0.07777, 0.9674, 0.1274, 0.9671, 0.04115, 0.9331, 0.04098, 0.9371, 0.07705, 0.9371, 0.07705, 0.9671, 0.07777, 0.9671, 0.04115, 0.8283, 0.04099, 0.8283, 0.07707, 0.9371, 0.07705, 0.9371, 0.07705, 0.9331, 0.04098, 0.8283, 0.04099, 0.5341, 0.1143, 0.5342, 0.1719, 0.5363, 0.1749, 0.5363, 0.1749, 0.5363, 0.1143, 0.5341, 0.1143, 0.5364, 0.1752, 0.541, 0.1752, 0.5363, 0.1749, 0.5363, 0.1749, 0.5342, 0.1719, 0.5364, 0.1752, 0.9674, 0.1274, 0.9671, 0.07777, 0.9371, 0.07705, 0.9371, 0.07705, 0.9376, 0.1285, 0.9674, 0.1274, 0.5382, 0.1901, 0.5313, 0.1901, 0.5313, 0.2049, 0.5313, 0.2049, 0.5382, 0.2049, 0.5382, 0.1901, 0.6544, 0.7444, 0.7903, 0.7277, 0.9997, 0.7277, 0.9997, 0.7277, 0.9837, 0.7444, 0.6544, 0.7444, 0.6544, 0.7444, 0.5653, 0.83, 0.581, 0.7277, 0.581, 0.7277, 0.7903, 0.7277, 0.6544, 0.7444, 0.5382, 0.1152, 0.5382, 0.2049, 0.5313, 0.2049, 0.5313, 0.2049, 0.5313, 0.1152, 0.5382, 0.1152, 0.6544, 0.7444, 0.5918, 0.9324, 0.5496, 0.9324, 0.5496, 0.9324, 0.5653, 0.83, 0.6544, 0.7444, 0.5382, 0.02555, 0.5382, 0.03003, 0.5313, 0.02555, 0.5313, 0.02555, 0.5313, 0.02555, 0.5382, 0.02555, 0.5382, 0.1152, 0.5313, 0.1152, 0.5313, 0.02555, 0.5313, 0.02555, 0.5382, 0.03003, 0.5382, 0.1152, 0.5382, 0.02555, 0.5313, 0.02555, 0.5313, 0.02555, 0.5313, 0.02555, 0.5382, 0.0293, 0.5382, 0.02555, 0.6544, 0.7444, 0.6779, 0.8468, 0.6341, 0.9324, 0.6341, 0.9324, 0.5918, 0.9324, 0.6544, 0.7444, 0.5382, 0.1005, 0.5382, 0.0293, 0.5313, 0.02555, 0.5313, 0.02555, 0.5313, 0.1005, 0.5382, 0.1005, 0.5382, 0.1005, 0.5313, 0.1005, 0.5313, 0.1754, 0.5313, 0.1754, 0.5382, 0.1717, 0.5382, 0.1005, 0.6544, 0.7444, 0.8448, 0.7612, 0.7218, 0.7612, 0.7218, 0.7612, 0.6779, 0.8468, 0.6544, 0.7444, 0.5382, 0.1754, 0.5382, 0.1717, 0.5313, 0.1754, 0.5313, 0.1754, 0.5313, 0.1754, 0.5382, 0.1754, 0.5382, 0.1754, 0.5313, 0.1754, 0.5313, 0.1754, 0.5313, 0.1754, 0.5382, 0.1762, 0.5382, 0.1754, 0.6544, 0.7444, 0.9837, 0.7444, 0.9678, 0.7612, 0.9678, 0.7612, 0.8448, 0.7612, 0.6544, 0.7444, 0.5382, 0.1901, 0.5382, 0.1762, 0.5313, 0.1754, 0.5313, 0.1754, 0.5313, 0.1901, 0.5382, 0.1901, 0.6544, 0.7444, 0.9837, 0.7444, 0.9997, 0.7277, 0.9997, 0.7277, 0.7903, 0.7277, 0.6544, 0.7444, 0.5382, 0.1901, 0.5382, 0.2049, 0.5451, 0.2049, 0.5451, 0.2049, 0.5451, 0.1901, 0.5382, 0.1901, 0.5382, 0.1152, 0.5451, 0.1152, 0.5451, 0.2049, 0.5451, 0.2049, 0.5382, 0.2049, 0.5382, 0.1152, 0.6544, 0.7444, 0.7903, 0.7277, 0.581, 0.7277, 0.581, 0.7277, 0.5653, 0.83, 0.6544, 0.7444, 0.5382, 0.1152, 0.5382, 0.03003, 0.5451, 0.02555, 0.5451, 0.02555, 0.5451, 0.1152, 0.5382, 0.1152, 0.5382, 0.02555, 0.5451, 0.02555, 0.5451, 0.02555, 0.5451, 0.02555, 0.5382, 0.03003, 0.5382, 0.02555, 0.6544, 0.7444, 0.5653, 0.83, 0.5496, 0.9324, 0.5496, 0.9324, 0.5918, 0.9324, 0.6544, 0.7444, 0.6544, 0.7444, 0.5918, 0.9324, 0.6341, 0.9324, 0.6341, 0.9324, 0.6779, 0.8468, 0.6544, 0.7444, 0.5382, 0.02555, 0.5382, 0.0293, 0.5451, 0.02555, 0.5451, 0.02555, 0.5451, 0.02555, 0.5382, 0.02555, 0.5382, 0.1005, 0.5451, 0.1005, 0.5451, 0.02555, 0.5451, 0.02555, 0.5382, 0.0293, 0.5382, 0.1005, 0.6544, 0.7444, 0.6779, 0.8468, 0.7218, 0.7612, 0.7218, 0.7612, 0.8448, 0.7612, 0.6544, 0.7444, 0.5382, 0.1005, 0.5382, 0.1717, 0.5451, 0.1754, 0.5451, 0.1754, 0.5451, 0.1005, 0.5382, 0.1005, 0.5382, 0.1754, 0.5451, 0.1754, 0.5451, 0.1754, 0.5451, 0.1754, 0.5382, 0.1717, 0.5382, 0.1754, 0.6544, 0.7444, 0.8448, 0.7612, 0.9678, 0.7612, 0.9678, 0.7612, 0.9837, 0.7444, 0.6544, 0.7444, 0.5382, 0.1754, 0.5382, 0.1762, 0.5451, 0.1754, 0.5451, 0.1754, 0.5451, 0.1754, 0.5382, 0.1754, 0.5382, 0.1901, 0.5451, 0.1901, 0.5451, 0.1754, 0.5451, 0.1754, 0.5382, 0.1762, 0.5382, 0.1901, 0.9177, 0.9818, 0.5157, 0.9742, 0.4475, 0.9829, 0.4475, 0.9829, 0.4472, 0.9905, 0.9177, 0.9818, 0.5381, 0.04275, 0.5381, 0.03571, 0.5317, 0.03567, 0.5317, 0.03567, 0.5317, 0.04275, 0.5381, 0.04275, 0.5381, 0.02948, 0.5317, 0.02948, 0.5317, 0.03567, 0.5317, 0.03567, 0.5381, 0.03571, 0.5381, 0.02948, 0.9177, 0.9818, 0.6949, 0.9654, 0.5839, 0.9654, 0.5839, 0.9654, 0.5157, 0.9742, 0.9177, 0.9818, 0.5381, 0.04982, 0.5381, 0.04947, 0.5317, 0.04982, 0.5317, 0.04982, 0.5317, 0.04982, 0.5381, 0.04982, 0.5381, 0.04275, 0.5317, 0.04275, 0.5317, 0.04982, 0.5317, 0.04982, 0.5381, 0.04947, 0.5381, 0.04275, 0.9177, 0.9818, 0.8277, 0.9518, 0.8059, 0.9654, 0.8059, 0.9654, 0.6949, 0.9654, 0.9177, 0.9818, 0.5381, 0.06087, 0.5381, 0.05037, 0.5317, 0.04982, 0.5317, 0.04982, 0.5317, 0.06087, 0.5381, 0.06087, 0.5381, 0.04982, 0.5317, 0.04982, 0.5317, 0.04982, 0.5317, 0.04982, 0.5381, 0.05037, 0.5381, 0.04982, 0.9177, 0.9818, 0.8572, 0.8531, 0.8495, 0.9382, 0.8495, 0.9382, 0.8277, 0.9518, 0.9177, 0.9818, 0.5381, 0.1409, 0.5381, 0.07483, 0.5317, 0.07193, 0.5317, 0.07193, 0.5317, 0.1409, 0.5381, 0.1409, 0.5381, 0.06087, 0.5317, 0.06087, 0.5317, 0.07193, 0.5317, 0.07193, 0.5381, 0.07483, 0.5381, 0.06087, 0.9177, 0.9818, 0.9035, 0.768, 0.8648, 0.768, 0.8648, 0.768, 0.8572, 0.8531, 0.9177, 0.9818, 0.5381, 0.2099, 0.5381, 0.2064, 0.5317, 0.2099, 0.5317, 0.2099, 0.5317, 0.2099, 0.5381, 0.2099, 0.5381, 0.1409, 0.5317, 0.1409, 0.5317, 0.2099, 0.5317, 0.2099, 0.5381, 0.2064, 0.5381, 0.1409, 0.5381, 0.2099, 0.5317, 0.2099, 0.5317, 0.2099, 0.5317, 0.2099, 0.5381, 0.2052, 0.5381, 0.2099, 0.9177, 0.9818, 0.9679, 0.8831, 0.9422, 0.768, 0.9422, 0.768, 0.9035, 0.768, 0.9177, 0.9818, 0.5381, 0.1166, 0.5381, 0.2052, 0.5317, 0.2099, 0.5317, 0.2099, 0.5317, 0.1166, 0.5381, 0.1166, 0.5381, 0.1166, 0.5317, 0.1166, 0.5317, 0.02329, 0.5317, 0.02329, 0.5381, 0.02329, 0.5381, 0.1166, 0.9177, 0.9818, 0.7202, 0.9982, 0.9935, 0.9982, 0.9935, 0.9982, 0.9679, 0.8831, 0.9177, 0.9818, 0.9177, 0.9818, 0.4472, 0.9905, 0.4469, 0.9982, 0.4469, 0.9982, 0.7202, 0.9982, 0.9177, 0.9818, 0.5381, 0.02948, 0.5381, 0.02329, 0.5317, 0.02329, 0.5317, 0.02329, 0.5317, 0.02948, 0.5381, 0.02948, 0.5381, 0.02948, 0.5381, 0.03571, 0.5445, 0.03567, 0.5445, 0.03567, 0.5445, 0.02948, 0.5381, 0.02948, 0.5381, 0.04275, 0.5445, 0.04275, 0.5445, 0.03567, 0.5445, 0.03567, 0.5381, 0.03571, 0.5381, 0.04275, 0.9177, 0.9818, 0.4472, 0.9905, 0.4475, 0.9829, 0.4475, 0.9829, 0.5157, 0.9742, 0.9177, 0.9818, 0.5381, 0.04275, 0.5381, 0.04947, 0.5445, 0.04982, 0.5445, 0.04982, 0.5445, 0.04275, 0.5381, 0.04275, 0.5381, 0.04982, 0.5445, 0.04982, 0.5445, 0.04982, 0.5445, 0.04982, 0.5381, 0.04947, 0.5381, 0.04982, 0.9177, 0.9818, 0.5157, 0.9742, 0.5839, 0.9654, 0.5839, 0.9654, 0.6949, 0.9654, 0.9177, 0.9818, 0.5381, 0.04982, 0.5381, 0.05037, 0.5445, 0.04982, 0.5445, 0.04982, 0.5445, 0.04982, 0.5381, 0.04982, 0.5381, 0.06087, 0.5445, 0.06087, 0.5445, 0.04982, 0.5445, 0.04982, 0.5381, 0.05037, 0.5381, 0.06087, 0.9177, 0.9818, 0.6949, 0.9654, 0.8059, 0.9654, 0.8059, 0.9654, 0.8277, 0.9518, 0.9177, 0.9818, 0.5381, 0.06087, 0.5381, 0.07483, 0.5445, 0.07193, 0.5445, 0.07193, 0.5445, 0.06087, 0.5381, 0.06087, 0.5381, 0.1409, 0.5445, 0.1409, 0.5445, 0.07193, 0.5445, 0.07193, 0.5381, 0.07483, 0.5381, 0.1409, 0.9177, 0.9818, 0.8277, 0.9518, 0.8495, 0.9382, 0.8495, 0.9382, 0.8572, 0.8531, 0.9177, 0.9818, 0.5381, 0.1409, 0.5381, 0.2064, 0.5445, 0.2099, 0.5445, 0.2099, 0.5445, 0.1409, 0.5381, 0.1409, 0.5381, 0.2099, 0.5445, 0.2099, 0.5445, 0.2099, 0.5445, 0.2099, 0.5381, 0.2064, 0.5381, 0.2099, 0.9177, 0.9818, 0.8572, 0.8531, 0.8648, 0.768, 0.8648, 0.768, 0.9035, 0.768, 0.9177, 0.9818, 0.9177, 0.9818, 0.9035, 0.768, 0.9422, 0.768, 0.9422, 0.768, 0.9679, 0.8831, 0.9177, 0.9818, 0.5381, 0.2099, 0.5381, 0.2052, 0.5445, 0.2099, 0.5445, 0.2099, 0.5445, 0.2099, 0.5381, 0.2099, 0.5381, 0.1166, 0.5445, 0.1166, 0.5445, 0.2099, 0.5445, 0.2099, 0.5381, 0.2052, 0.5381, 0.1166, 0.9177, 0.9818, 0.9679, 0.8831, 0.9935, 0.9982, 0.9935, 0.9982, 0.7202, 0.9982, 0.9177, 0.9818, 0.5381, 0.1166, 0.5381, 0.02329, 0.5445, 0.02329, 0.5445, 0.02329, 0.5445, 0.1166, 0.5381, 0.1166, 0.5381, 0.02948, 0.5445, 0.02948, 0.5445, 0.02329, 0.5445, 0.02329, 0.5381, 0.02329, 0.5381, 0.02948, 0.9177, 0.9818, 0.7202, 0.9982, 0.4469, 0.9982, 0.4469, 0.9982, 0.4472, 0.9905, 0.9177, 0.9818, 0.2663, 0.7926, 0.2537, 0.9649, 0.1854, 0.9897, 0.1854, 0.9897, 0.1854, 0.8681, 0.2663, 0.7926, 0.5379, 0.1542, 0.5379, 0.115, 0.5359, 0.115, 0.5359, 0.115, 0.5359, 0.1542, 0.5379, 0.1542, 0.2663, 0.7926, 0.335, 0.7886, 0.322, 0.9402, 0.322, 0.9402, 0.2537, 0.9649, 0.2663, 0.7926, 0.5383, 0.2008, 0.5379, 0.1918, 0.5359, 0.1934, 0.5359, 0.1934, 0.5338, 0.2008, 0.5383, 0.2008, 0.5379, 0.1542, 0.5359, 0.1542, 0.5359, 0.1934, 0.5359, 0.1934, 0.5379, 0.1918, 0.5379, 0.1542, 0.2663, 0.7926, 0.3167, 0.6444, 0.3479, 0.637, 0.3479, 0.637, 0.335, 0.7886, 0.2663, 0.7926, 0.3191, 0.5898, 0.3479, 0.5888, 0.3479, 0.637, 0.3479, 0.637, 0.3167, 0.6444, 0.3191, 0.5898, 0.5371, 0.2083, 0.5386, 0.2079, 0.5317, 0.2083, 0.5317, 0.2083, 0.5331, 0.2083, 0.5371, 0.2083, 0.5383, 0.2008, 0.5338, 0.2008, 0.5317, 0.2083, 0.5317, 0.2083, 0.5386, 0.2079, 0.5383, 0.2008, 0.5364, 0.1752, 0.5318, 0.1752, 0.5318, 0.1754, 0.5318, 0.1754, 0.5387, 0.1724, 0.5364, 0.1752, 0.3191, 0.5898, 0.3167, 0.6444, 0.2907, 0.6414, 0.2907, 0.6414, 0.2902, 0.591, 0.3191, 0.5898, 0.2663, 0.7926, 0.2374, 0.6998, 0.2907, 0.6414, 0.2907, 0.6414, 0.3167, 0.6444, 0.2663, 0.7926, 0.1854, 0.6791, 0.1854, 0.6414, 0.2907, 0.6414, 0.2907, 0.6414, 0.2374, 0.6998, 0.1854, 0.6791, 0.5388, 0.115, 0.5387, 0.1724, 0.5318, 0.1754, 0.5318, 0.1754, 0.5318, 0.115, 0.5388, 0.115, 0.5354, 0.2083, 0.5345, 0.2083, 0.5345, 0.2083, 0.5345, 0.2083, 0.5354, 0.2074, 0.5354, 0.2083, 0.3188, 0.5036, 0.3187, 0.4667, 0.3479, 0.467, 0.3479, 0.467, 0.3479, 0.5038, 0.3188, 0.5036, 0.5347, 0.1915, 0.5354, 0.2074, 0.5345, 0.2083, 0.5345, 0.2083, 0.5331, 0.1915, 0.5347, 0.1915, 0.3188, 0.5036, 0.2858, 0.5034, 0.2896, 0.4663, 0.2896, 0.4663, 0.3187, 0.4667, 0.3188, 0.5036, 0.1841, 0.5035, 0.184, 0.4663, 0.2896, 0.4663, 0.2896, 0.4663, 0.2858, 0.5034, 0.1841, 0.5035, 0.5341, 0.1142, 0.5341, 0.1726, 0.5318, 0.1748, 0.5318, 0.1748, 0.5318, 0.1142, 0.5341, 0.1142, 0.5347, 0.1915, 0.5331, 0.1915, 0.5318, 0.1748, 0.5318, 0.1748, 0.5341, 0.1726, 0.5347, 0.1915, 0.5341, 0.1143, 0.5318, 0.1143, 0.5318, 0.1749, 0.5318, 0.1749, 0.5342, 0.1719, 0.5341, 0.1143, 0.1841, 0.5035, 0.2858, 0.5034, 0.2897, 0.5406, 0.2897, 0.5406, 0.1841, 0.5406, 0.1841, 0.5035, 0.3188, 0.5036, 0.3188, 0.5412, 0.2897, 0.5406, 0.2897, 0.5406, 0.2858, 0.5034, 0.3188, 0.5036, 0.3191, 0.5898, 0.2902, 0.591, 0.2897, 0.5406, 0.2897, 0.5406, 0.3188, 0.5412, 0.3191, 0.5898, 0.5364, 0.1752, 0.5342, 0.1719, 0.5318, 0.1749, 0.5318, 0.1749, 0.5318, 0.1752, 0.5364, 0.1752, 0.3191, 0.5898, 0.3188, 0.5412, 0.3479, 0.5406, 0.3479, 0.5406, 0.3479, 0.5888, 0.3191, 0.5898, 0.3188, 0.5036, 0.3479, 0.5038, 0.3479, 0.5406, 0.3479, 0.5406, 0.3188, 0.5412, 0.3188, 0.5036, 0.5354, 0.2083, 0.5355, 0.2083, 0.5345, 0.2083, 0.5345, 0.2083, 0.5345, 0.2083, 0.5354, 0.2083, 0.5371, 0.2083, 0.5331, 0.2083, 0.5345, 0.2083, 0.5345, 0.2083, 0.5355, 0.2083, 0.5371, 0.2083, 0.4524, 0.9596, 0.4524, 0.9571, 0.4668, 0.9596, 0.4668, 0.9596, 0.4668, 0.9596, 0.4524, 0.9596, 0.4524, 0.9087, 0.4792, 0.9087, 0.4668, 0.9596, 0.4668, 0.9596, 0.4524, 0.9571, 0.4524, 0.9087, 0.5286, 0.6491, 0.5175, 0.6649, 0.5171, 0.7158, 0.5171, 0.7158, 0.531, 0.6657, 0.5286, 0.6491, 0.4522, 0.6657, 0.4522, 0.7158, 0.5171, 0.7158, 0.5171, 0.7158, 0.5175, 0.6649, 0.4522, 0.6657, 0.4522, 0.6657, 0.5175, 0.6649, 0.5208, 0.6153, 0.5208, 0.6153, 0.4522, 0.6158, 0.4522, 0.6657, 0.5286, 0.6491, 0.5341, 0.6149, 0.5208, 0.6153, 0.5208, 0.6153, 0.5175, 0.6649, 0.5286, 0.6491, 0.5344, 0.5672, 0.5209, 0.5672, 0.5208, 0.6153, 0.5208, 0.6153, 0.5341, 0.6149, 0.5344, 0.5672, 0.4522, 0.5672, 0.4522, 0.6158, 0.5208, 0.6153, 0.5208, 0.6153, 0.5209, 0.5672, 0.4522, 0.5672, 0.4522, 0.5672, 0.5209, 0.5672, 0.5208, 0.5204, 0.5208, 0.5204, 0.4522, 0.5202, 0.4522, 0.5672, 0.5344, 0.5672, 0.5342, 0.5205, 0.5208, 0.5204, 0.5208, 0.5204, 0.5209, 0.5672, 0.5344, 0.5672, 0.531, 0.506, 0.5209, 0.5, 0.5208, 0.5204, 0.5208, 0.5204, 0.5342, 0.5205, 0.531, 0.506, 0.4522, 0.4997, 0.4522, 0.5202, 0.5208, 0.5204, 0.5208, 0.5204, 0.5209, 0.5, 0.4522, 0.4997, 0.4522, 0.4997, 0.5209, 0.5, 0.5242, 0.4806, 0.5242, 0.4806, 0.4522, 0.4806, 0.4522, 0.4997, 0.531, 0.506, 0.5345, 0.4997, 0.5242, 0.4806, 0.5242, 0.4806, 0.5209, 0.5, 0.531, 0.506, 0.4524, 0.7396, 0.4524, 0.7202, 0.4914, 0.7202, 0.4914, 0.7202, 0.4915, 0.7396, 0.4524, 0.7396, 0.4524, 0.9087, 0.4524, 0.8578, 0.4915, 0.8577, 0.4915, 0.8577, 0.4792, 0.9087, 0.4524, 0.9087, 0.4524, 0.8084, 0.4915, 0.8084, 0.4915, 0.8577, 0.4915, 0.8577, 0.4524, 0.8578, 0.4524, 0.8084, 0.5344, 0.5672, 0.5341, 0.6149, 0.5448, 0.6157, 0.5448, 0.6157, 0.5448, 0.5672, 0.5344, 0.5672, 0.5286, 0.6491, 0.531, 0.6657, 0.5448, 0.6157, 0.5448, 0.6157, 0.5341, 0.6149, 0.5286, 0.6491, 0.4524, 0.8084, 0.4524, 0.7605, 0.4915, 0.759, 0.4915, 0.759, 0.4915, 0.8084, 0.4524, 0.8084, 0.4524, 0.7396, 0.4915, 0.7396, 0.4915, 0.759, 0.4915, 0.759, 0.4524, 0.7605, 0.4524, 0.7396, 0.531, 0.506, 0.5342, 0.5205, 0.5448, 0.5188, 0.5448, 0.5188, 0.5345, 0.4997, 0.531, 0.506, 0.5344, 0.5672, 0.5448, 0.5672, 0.5448, 0.5188, 0.5448, 0.5188, 0.5342, 0.5205, 0.5344, 0.5672, 0.4524, 0.7396, 0.4133, 0.7396, 0.4134, 0.7202, 0.4134, 0.7202, 0.4524, 0.7202, 0.4524, 0.7396, 0.532, 0.7486, 0.5218, 0.7426, 0.5252, 0.7232, 0.5252, 0.7232, 0.5355, 0.7422, 0.532, 0.7486, 0.4528, 0.7422, 0.4528, 0.7232, 0.5252, 0.7232, 0.5252, 0.7232, 0.5218, 0.7426, 0.4528, 0.7422, 0.4528, 0.9078, 0.5184, 0.907, 0.518, 0.9578, 0.518, 0.9578, 0.4528, 0.9578, 0.4528, 0.9078, 0.5296, 0.8912, 0.5319, 0.9078, 0.518, 0.9578, 0.518, 0.9578, 0.5184, 0.907, 0.5296, 0.8912, 0.4524, 0.9087, 0.4524, 0.9571, 0.4381, 0.9596, 0.4381, 0.9596, 0.4257, 0.9087, 0.4524, 0.9087, 0.4524, 0.9596, 0.4381, 0.9596, 0.4381, 0.9596, 0.4381, 0.9596, 0.4524, 0.9571, 0.4524, 0.9596, 0.5296, 0.8912, 0.5351, 0.8572, 0.5458, 0.8579, 0.5458, 0.8579, 0.5319, 0.9078, 0.5296, 0.8912, 0.5354, 0.8096, 0.5458, 0.8096, 0.5458, 0.8579, 0.5458, 0.8579, 0.5351, 0.8572, 0.5354, 0.8096, 0.4524, 0.8084, 0.4524, 0.8578, 0.4133, 0.8577, 0.4133, 0.8577, 0.4133, 0.8084, 0.4524, 0.8084, 0.4524, 0.9087, 0.4257, 0.9087, 0.4133, 0.8577, 0.4133, 0.8577, 0.4524, 0.8578, 0.4524, 0.9087, 0.5354, 0.8096, 0.5352, 0.763, 0.5458, 0.7613, 0.5458, 0.7613, 0.5458, 0.8096, 0.5354, 0.8096, 0.532, 0.7486, 0.5355, 0.7422, 0.5458, 0.7613, 0.5458, 0.7613, 0.5352, 0.763, 0.532, 0.7486, 0.4524, 0.7396, 0.4524, 0.7605, 0.4133, 0.759, 0.4133, 0.759, 0.4133, 0.7396, 0.4524, 0.7396, 0.4524, 0.8084, 0.4133, 0.8084, 0.4133, 0.759, 0.4133, 0.759, 0.4524, 0.7605, 0.4524, 0.8084, 0.4528, 0.9078, 0.4528, 0.858, 0.5217, 0.8576, 0.5217, 0.8576, 0.5184, 0.907, 0.4528, 0.9078, 0.4528, 0.8096, 0.5218, 0.8096, 0.5217, 0.8576, 0.5217, 0.8576, 0.4528, 0.858, 0.4528, 0.8096, 0.5354, 0.8096, 0.5351, 0.8572, 0.5217, 0.8576, 0.5217, 0.8576, 0.5218, 0.8096, 0.5354, 0.8096, 0.5296, 0.8912, 0.5184, 0.907, 0.5217, 0.8576, 0.5217, 0.8576, 0.5351, 0.8572, 0.5296, 0.8912, 0.4528, 0.8096, 0.4528, 0.7627, 0.5218, 0.7629, 0.5218, 0.7629, 0.5218, 0.8096, 0.4528, 0.8096, 0.4528, 0.7422, 0.5218, 0.7426, 0.5218, 0.7629, 0.5218, 0.7629, 0.4528, 0.7627, 0.4528, 0.7422, 0.532, 0.7486, 0.5352, 0.763, 0.5218, 0.7629, 0.5218, 0.7629, 0.5218, 0.7426, 0.532, 0.7486, 0.5354, 0.8096, 0.5218, 0.8096, 0.5218, 0.7629, 0.5218, 0.7629, 0.5352, 0.763, 0.5354, 0.8096])
_uv = me_base.uv_layers.new(name='bake_uv')
_uv.uv.foreach_set('vector', [0.4729, 0.5644, 0.501, 0.5645, 0.5048, 0.581, 0.5048, 0.581, 0.4727, 0.581, 0.4729, 0.5644, 0.5047, 0.05011, 0.5046, 0.06667, 0.4287, 0.06667, 0.4287, 0.06667, 0.4327, 0.05026, 0.5047, 0.05011, 0.4729, 0.5644, 0.445, 0.5641, 0.4489, 0.5468, 0.4489, 0.5468, 0.4732, 0.5467, 0.4729, 0.5644, 0.4914, 0.5301, 0.4738, 0.5302, 0.4742, 0.4621, 0.4742, 0.4621, 0.4915, 0.4581, 0.4914, 0.5301, 0.5307, 0.03226, 0.5307, 0.1016, 0.5064, 0.1003, 0.5064, 0.1003, 0.506, 0.03226, 0.5307, 0.03226, 0.5047, 0.05011, 0.4327, 0.05026, 0.4367, 0.03296, 0.4367, 0.03296, 0.5048, 0.03249, 0.5047, 0.05011, 0.4729, 0.5644, 0.4732, 0.5467, 0.4975, 0.5471, 0.4975, 0.5471, 0.501, 0.5645, 0.4729, 0.5644, 0.5307, 0.03226, 0.5556, 0.03229, 0.555, 0.1003, 0.555, 0.1003, 0.5307, 0.1016, 0.5307, 0.03226, 0.4729, 0.5644, 0.4727, 0.581, 0.4408, 0.5805, 0.4408, 0.5805, 0.445, 0.5641, 0.4729, 0.5644, 0.4914, 0.5301, 0.4915, 0.4581, 0.5079, 0.4541, 0.5079, 0.4541, 0.5079, 0.53, 0.4914, 0.5301, 0.6501, 0.3781, 0.6179, 0.4819, 0.5601, 0.4209, 0.5601, 0.4209, 0.5602, 0.2937, 0.6501, 0.3781, 0.5601, 0.4209, 0.6179, 0.4819, 0.56, 0.5051, 0.3633, 0.7481, 0.4477, 0.8379, 0.3206, 0.838, 0.3206, 0.838, 0.2596, 0.7802, 0.3633, 0.7481, 0.2364, 0.8381, 0.2596, 0.7802, 0.3206, 0.838, 0.8657, 0.06928, 0.8552, 0.02281, 0.8741, 0.02776, 0.8741, 0.02776, 0.8933, 0.07977, 0.8657, 0.06928, 0.1334, 0.05582, 0.1172, 0.05375, 0.1167, 0.03994, 0.1167, 0.03994, 0.1327, 0.04118, 0.1334, 0.05582, 0.5565, 0.2846, 0.5421, 0.2837, 0.5417, 0.2283, 0.5417, 0.2283, 0.5558, 0.2276, 0.5565, 0.2846, 0.5565, 0.2846, 0.5571, 0.3457, 0.5427, 0.3446, 0.5427, 0.3446, 0.5421, 0.2837, 0.5565, 0.2846, 0.5569, 0.4386, 0.5356, 0.4373, 0.5427, 0.3446, 0.5427, 0.3446, 0.5571, 0.3457, 0.5569, 0.4386, 0.897, 0.2098, 0.8951, 0.1429, 0.9127, 0.1375, 0.9127, 0.1375, 0.9059, 0.2381, 0.897, 0.2098, 0.8657, 0.06928, 0.8933, 0.07977, 0.9127, 0.1375, 0.9127, 0.1375, 0.8951, 0.1429, 0.8657, 0.06928, 0.897, 0.2098, 0.9059, 0.2381, 0.8967, 0.3369, 0.8967, 0.3369, 0.8867, 0.2446, 0.897, 0.2098, 0.5569, 0.4386, 0.5566, 0.5299, 0.5286, 0.5275, 0.5286, 0.5275, 0.5356, 0.4373, 0.5569, 0.4386, 0.5569, 0.5616, 0.536, 0.5604, 0.5286, 0.5275, 0.5286, 0.5275, 0.5566, 0.5299, 0.5569, 0.5616, 0.8805, 0.3481, 0.8664, 0.3166, 0.8967, 0.3369, 0.8967, 0.3369, 0.9049, 0.3688, 0.8805, 0.3481, 0.8547, 0.241, 0.8867, 0.2446, 0.8967, 0.3369, 0.8967, 0.3369, 0.8664, 0.3166, 0.8547, 0.241, 0.5569, 0.5616, 0.5571, 0.5873, 0.5432, 0.5864, 0.5432, 0.5864, 0.536, 0.5604, 0.5569, 0.5616, 0.01544, 0.213, 0.001054, 0.2147, 0.001048, 0.1911, 0.001048, 0.1911, 0.01496, 0.19, 0.01544, 0.213, 0.8805, 0.3481, 0.9049, 0.3688, 0.9127, 0.3937, 0.9127, 0.3937, 0.8939, 0.3756, 0.8805, 0.3481, 0.8373, 0.1151, 0.8179, 0.09829, 0.8269, 0.02483, 0.8269, 0.02483, 0.8519, 0.08555, 0.8373, 0.1151, 0.01714, 0.502, 0.0168, 0.5683, 0.001048, 0.5663, 0.001048, 0.5663, 0.001758, 0.5009, 0.01714, 0.502, 0.1554, 0.05691, 0.1536, 0.04165, 0.16, 0.03994, 0.16, 0.03994, 0.1619, 0.05562, 0.1554, 0.05691, 0.8657, 0.06928, 0.8519, 0.08555, 0.8269, 0.02483, 0.8269, 0.02483, 0.8321, 0.0203, 0.8657, 0.06928, 0.897, 0.2098, 0.8867, 0.2446, 0.8766, 0.1512, 0.8766, 0.1512, 0.8951, 0.1429, 0.897, 0.2098, 0.8547, 0.241, 0.8434, 0.1645, 0.8766, 0.1512, 0.8766, 0.1512, 0.8867, 0.2446, 0.8547, 0.241, 0.8373, 0.1151, 0.8519, 0.08555, 0.8766, 0.1512, 0.8766, 0.1512, 0.8434, 0.1645, 0.8373, 0.1151, 0.8657, 0.06928, 0.8951, 0.1429, 0.8766, 0.1512, 0.8766, 0.1512, 0.8519, 0.08555, 0.8657, 0.06928, 0.8547, 0.241, 0.823, 0.2357, 0.8105, 0.1752, 0.8105, 0.1752, 0.8434, 0.1645, 0.8547, 0.241, 0.01722, 0.3715, 0.01746, 0.4326, 0.002514, 0.4318, 0.002514, 0.4318, 0.002242, 0.3708, 0.01722, 0.3715, 0.01714, 0.502, 0.001758, 0.5009, 0.002514, 0.4318, 0.002514, 0.4318, 0.01746, 0.4326, 0.01714, 0.502, 0.8373, 0.1151, 0.8434, 0.1645, 0.8105, 0.1752, 0.8105, 0.1752, 0.8179, 0.09829, 0.8373, 0.1151, 0.8805, 0.3481, 0.8559, 0.3274, 0.8365, 0.2945, 0.8365, 0.2945, 0.8664, 0.3166, 0.8805, 0.3481, 0.01645, 0.2748, 0.01693, 0.3121, 0.002144, 0.311, 0.002144, 0.311, 0.00185, 0.2734, 0.01645, 0.2748, 0.01722, 0.3715, 0.002242, 0.3708, 0.002144, 0.311, 0.002144, 0.311, 0.01693, 0.3121, 0.01722, 0.3715, 0.8547, 0.241, 0.8664, 0.3166, 0.8365, 0.2945, 0.8365, 0.2945, 0.823, 0.2357, 0.8547, 0.241, 0.01544, 0.213, 0.01596, 0.2392, 0.001693, 0.2394, 0.001693, 0.2394, 0.001054, 0.2147, 0.01544, 0.213, 0.01645, 0.2748, 0.00185, 0.2734, 0.001693, 0.2394, 0.001693, 0.2394, 0.01596, 0.2392, 0.01645, 0.2748, 0.8805, 0.3481, 0.8939, 0.3756, 0.8746, 0.3566, 0.8746, 0.3566, 0.8559, 0.3274, 0.8805, 0.3481, 0.8657, 0.06928, 0.8321, 0.0203, 0.8363, 0.01815, 0.8363, 0.01815, 0.8552, 0.02281, 0.8657, 0.06928, 0.1554, 0.05691, 0.1499, 0.05714, 0.1487, 0.04301, 0.1487, 0.04301, 0.1536, 0.04165, 0.1554, 0.05691, 0.1334, 0.05582, 0.1327, 0.04118, 0.1487, 0.04301, 0.1487, 0.04301, 0.1499, 0.05714, 0.1334, 0.05582, 0.3879, 0.3569, 0.3518, 0.6322, 0.2905, 0.6033, 0.2905, 0.6033, 0.2901, 0.3132, 0.3879, 0.3569, 0.3499, 0.6468, 0.2882, 0.6075, 0.2905, 0.6033, 0.2905, 0.6033, 0.3518, 0.6322, 0.3499, 0.6468, 0.285, 0.3111, 0.2901, 0.3132, 0.2905, 0.6033, 0.04444, 0.5575, 0.04048, 0.5619, 0.03623, 0.2674, 0.5159, 0.3192, 0.5117, 0.5841, 0.5077, 0.5791, 0.4144, 0.6514, 0.4856, 0.4005, 0.4908, 0.403, 0.3499, 0.6468, 0.3518, 0.6322, 0.4144, 0.6514, 0.4144, 0.6514, 0.4155, 0.6571, 0.3499, 0.6468, 0.3879, 0.3569, 0.4856, 0.4005, 0.4144, 0.6514, 0.4144, 0.6514, 0.3518, 0.6322, 0.3879, 0.3569, 0.1796, 0.3568, 0.2774, 0.3132, 0.277, 0.6033, 0.277, 0.6033, 0.2157, 0.6322, 0.1796, 0.3568, 0.03623, 0.2674, 0.04048, 0.5619, 0.03623, 0.5577, 0.277, 0.6033, 0.2774, 0.3132, 0.2825, 0.311, 0.2176, 0.6468, 0.2157, 0.6322, 0.277, 0.6033, 0.277, 0.6033, 0.2793, 0.6075, 0.2176, 0.6468, 0.1796, 0.3568, 0.2157, 0.6322, 0.1531, 0.6514, 0.1531, 0.6514, 0.08184, 0.4005, 0.1796, 0.3568, 0.2176, 0.6468, 0.152, 0.6571, 0.1531, 0.6514, 0.1531, 0.6514, 0.2157, 0.6322, 0.2176, 0.6468, 0.07668, 0.4029, 0.08184, 0.4005, 0.1531, 0.6514, 0.5159, 0.5793, 0.5117, 0.5841, 0.5159, 0.3192, 0.3879, 0.3569, 0.2901, 0.3132, 0.285, 0.0002269, 0.285, 0.0002269, 0.4258, 0.06709, 0.3879, 0.3569, 0.03492, 0.2623, 0.03052, 0.5714, 0.02611, 0.5713, 0.285, 0.0002269, 0.2901, 0.3132, 0.285, 0.3111, 0.4908, 0.403, 0.4856, 0.4005, 0.5667, 0.1339, 0.527, 0.5778, 0.5226, 0.5778, 0.5222, 0.2988, 0.3879, 0.3569, 0.4258, 0.06709, 0.5667, 0.1339, 0.5667, 0.1339, 0.4856, 0.4005, 0.3879, 0.3569, 0.2825, 0.311, 0.2774, 0.3132, 0.2825, 0.0001261, 0.03492, 0.5714, 0.03052, 0.5714, 0.03492, 0.2623, 0.1796, 0.3568, 0.1417, 0.067, 0.2825, 0.0001261, 0.2825, 0.0001261, 0.2774, 0.3132, 0.1796, 0.3568, 0.1796, 0.3568, 0.08184, 0.4005, 0.0008262, 0.1339, 0.0008262, 0.1339, 0.1417, 0.067, 0.1796, 0.3568, 0.5222, 0.2988, 0.5226, 0.5778, 0.5182, 0.5778, 0.0008262, 0.1339, 0.08184, 0.4005, 0.07668, 0.4029, 0.6364, 0.1854, 0.637, 0.1949, 0.5603, 0.1701, 0.5603, 0.1701, 0.5605, 0.1605, 0.6364, 0.1854, 0.6501, 0.3781, 0.5602, 0.2937, 0.5603, 0.1701, 0.5603, 0.1701, 0.637, 0.1949, 0.6501, 0.3781, 0.07643, 0.0381, 0.1555, 0.03349, 0.1556, 0.0381, 0.7082, 0.2232, 0.637, 0.1949, 0.6364, 0.1854, 0.8068, 0.3089, 0.7967, 0.3088, 0.7972, 0.1494, 0.7972, 0.1494, 0.8018, 0.1461, 0.8068, 0.3089, 0.6501, 0.3781, 0.637, 0.1949, 0.7082, 0.2232, 0.7082, 0.2232, 0.7228, 0.3823, 0.6501, 0.3781, 0.8068, 0.3089, 0.8114, 0.4729, 0.7967, 0.473, 0.7967, 0.473, 0.7967, 0.3088, 0.8068, 0.3089, 0.8162, 0.5326, 0.8077, 0.5327, 0.7967, 0.473, 0.7967, 0.473, 0.8114, 0.4729, 0.8162, 0.5326, 0.709, 0.6049, 0.706, 0.5438, 0.7374, 0.5461, 0.7374, 0.5461, 0.7395, 0.606, 0.709, 0.6049, 0.6501, 0.3781, 0.7228, 0.3823, 0.7374, 0.5461, 0.7374, 0.5461, 0.706, 0.5438, 0.6501, 0.3781, 0.709, 0.6049, 0.6785, 0.6037, 0.6726, 0.5452, 0.6726, 0.5452, 0.706, 0.5438, 0.709, 0.6049, 0.05853, 0.0459, 0.004817, 0.04104, 4.854e-05, 0.02645, 4.854e-05, 0.02645, 0.05861, 0.03621, 0.05853, 0.0459, 0.06006, 0.4017, 0.0746, 0.4017, 0.07456, 0.5142, 0.07456, 0.5142, 0.06005, 0.5131, 0.06006, 0.4017, 0.56, 0.5051, 0.6179, 0.4819, 0.6726, 0.5452, 0.6726, 0.5452, 0.56, 0.5451, 0.56, 0.5051, 0.6501, 0.3781, 0.706, 0.5438, 0.6726, 0.5452, 0.6726, 0.5452, 0.6179, 0.4819, 0.6501, 0.3781, 0.7089, 0.7016, 0.7397, 0.7014, 0.7391, 0.7398, 0.7391, 0.7398, 0.7089, 0.7409, 0.7089, 0.7016, 0.8218, 0.6276, 0.8225, 0.6667, 0.8205, 0.666, 0.8205, 0.666, 0.8197, 0.6276, 0.8218, 0.6276, 0.1502, 0.01125, 0.1501, 0.007939, 0.1804, 0.007985, 0.1804, 0.007985, 0.181, 0.009919, 0.1502, 0.01125, 0.1502, 0.01125, 0.1135, 0.01263, 0.1135, 0.007952, 0.1135, 0.007952, 0.1501, 0.007939, 0.1502, 0.01125, 0.0003227, 0.01265, 0.0002911, 0.007939, 0.1135, 0.007952, 0.1135, 0.007952, 0.1135, 0.01263, 0.0003227, 0.01265, 0.5591, 0.7018, 0.6723, 0.7018, 0.6722, 0.7412, 0.6722, 0.7412, 0.559, 0.7413, 0.5591, 0.7018, 0.7089, 0.7016, 0.7089, 0.7409, 0.6722, 0.7412, 0.6722, 0.7412, 0.6723, 0.7018, 0.7089, 0.7016, 0.8162, 0.5326, 0.8208, 0.5858, 0.8184, 0.5858, 0.8184, 0.5858, 0.8077, 0.5327, 0.8162, 0.5326, 0.8218, 0.6276, 0.8197, 0.6276, 0.8184, 0.5858, 0.8184, 0.5858, 0.8208, 0.5858, 0.8218, 0.6276, 0.7089, 0.7016, 0.7089, 0.6595, 0.7397, 0.6595, 0.7397, 0.6595, 0.7397, 0.7014, 0.7089, 0.7016, 0.709, 0.6049, 0.7395, 0.606, 0.7397, 0.6595, 0.7397, 0.6595, 0.7089, 0.6595, 0.709, 0.6049, 0.7089, 0.7016, 0.6723, 0.7018, 0.6732, 0.6596, 0.6732, 0.6596, 0.7089, 0.6595, 0.7089, 0.7016, 0.5591, 0.7018, 0.5591, 0.6623, 0.6732, 0.6596, 0.6732, 0.6596, 0.6723, 0.7018, 0.5591, 0.7018, 0.0005516, 0.06183, 0.1081, 0.06173, 0.111, 0.06667, 0.111, 0.06667, 0.001022, 0.06667, 0.0005516, 0.06183, 0.05853, 0.0459, 0.05861, 0.03621, 0.1142, 0.04576, 0.1142, 0.04576, 0.112, 0.0506, 0.05853, 0.0459, 0.709, 0.6049, 0.7089, 0.6595, 0.6732, 0.6596, 0.6732, 0.6596, 0.6785, 0.6037, 0.709, 0.6049, 0.5696, 0.9714, 0.5855, 0.9714, 0.547, 0.9873, 0.001454, 0.1016, 0.001453, 0.09837, 0.02381, 0.09878, 0.889, 0.9714, 0.7528, 0.9873, 0.547, 0.9873, 0.547, 0.9873, 0.5855, 0.9714, 0.889, 0.9714, 0.889, 0.9714, 0.9692, 0.8943, 0.9585, 0.9873, 0.9585, 0.9873, 0.7528, 0.9873, 0.889, 0.9714, 0.01056, 0.02691, 0.1078, 0.03012, 0.1077, 0.03333, 0.9585, 0.9873, 0.9692, 0.8943, 0.9735, 0.8903, 0.889, 0.9714, 0.9454, 0.8022, 0.9832, 0.8024, 0.9832, 0.8024, 0.9692, 0.8943, 0.889, 0.9714, 0.9484, 0.7933, 0.9857, 0.7982, 0.9832, 0.8024, 0.9832, 0.8024, 0.9454, 0.8022, 0.9484, 0.7933, 0.9735, 0.8903, 0.9692, 0.8943, 0.9832, 0.8024, 0.09076, 0.07972, 0.09524, 0.0826, 0.00287, 0.08571, 0.9484, 0.7933, 0.9454, 0.8022, 0.9076, 0.8019, 0.9076, 0.8019, 0.9083, 0.7974, 0.9484, 0.7933, 0.889, 0.9714, 0.8678, 0.8792, 0.9076, 0.8019, 0.9076, 0.8019, 0.9454, 0.8022, 0.889, 0.9714, 0.005036, 0.09325, 0.08413, 0.09276, 0.07921, 0.09524, 0.9076, 0.8019, 0.8678, 0.8792, 0.8668, 0.8744, 0.8668, 0.8744, 0.8678, 0.8792, 0.8248, 0.9533, 0.8248, 0.9533, 0.8215, 0.9515, 0.8668, 0.8744, 0.889, 0.9714, 0.7177, 0.9563, 0.8248, 0.9533, 0.8248, 0.9533, 0.8678, 0.8792, 0.889, 0.9714, 0.1125, 0.003294, 0.2252, 0.003397, 0.2286, 0.006349, 0.2286, 0.006349, 0.1215, 0.006327, 0.1125, 0.003294, 0.1125, 0.003294, 0.1215, 0.006327, 0.008978, 0.006267, 0.008978, 0.006267, 0.0006422, 0.003273, 0.1125, 0.003294, 0.889, 0.9714, 0.5855, 0.9714, 0.6052, 0.9565, 0.6052, 0.9565, 0.7177, 0.9563, 0.889, 0.9714, 0.5696, 0.9714, 0.5969, 0.9563, 0.6052, 0.9565, 0.6052, 0.9565, 0.5855, 0.9714, 0.5696, 0.9714, 0.1801, 0.9414, 0.4836, 0.9414, 0.5222, 0.9571, 0.5222, 0.9571, 0.3164, 0.9571, 0.1801, 0.9414, 0.02381, 0.09878, 0.001453, 0.09837, 0.001451, 0.09516, 0.5222, 0.9571, 0.4836, 0.9414, 0.4997, 0.9409, 0.09551, 0.8606, 0.09969, 0.8651, 0.1106, 0.9571, 0.1079, 0.02691, 0.1078, 0.03012, 0.01056, 0.02691, 0.1801, 0.9414, 0.3164, 0.9571, 0.1106, 0.9571, 0.1106, 0.9571, 0.09969, 0.8651, 0.1801, 0.9414, 0.00287, 0.08571, 0.09524, 0.0826, 0.09097, 0.08571, 0.08548, 0.774, 0.09969, 0.8651, 0.09551, 0.8606, 0.1204, 0.7645, 0.1233, 0.7738, 0.08548, 0.774, 0.08548, 0.774, 0.08313, 0.7693, 0.1204, 0.7645, 0.1801, 0.9414, 0.09969, 0.8651, 0.08548, 0.774, 0.08548, 0.774, 0.1233, 0.7738, 0.1801, 0.9414, 0.1801, 0.9414, 0.1233, 0.7738, 0.1611, 0.7735, 0.1611, 0.7735, 0.2011, 0.8501, 0.1801, 0.9414, 0.1204, 0.7645, 0.1605, 0.7686, 0.1611, 0.7735, 0.1611, 0.7735, 0.1233, 0.7738, 0.1204, 0.7645, 0.005036, 0.09325, 0.0006299, 0.08945, 0.07987, 0.08945, 0.07987, 0.08945, 0.08413, 0.09276, 0.005036, 0.09325, 0.1801, 0.9414, 0.2011, 0.8501, 0.2443, 0.9234, 0.2443, 0.9234, 0.3514, 0.9264, 0.1801, 0.9414, 0.2022, 0.8449, 0.2477, 0.9212, 0.2443, 0.9234, 0.2443, 0.9234, 0.2011, 0.8501, 0.2022, 0.8449, 0.1125, 0.003294, 0.1215, 0.0002199, 0.2286, 0.0003493, 0.2286, 0.0003493, 0.2252, 0.003397, 0.1125, 0.003294, 0.1801, 0.9414, 0.3514, 0.9264, 0.464, 0.9266, 0.464, 0.9266, 0.4836, 0.9414, 0.1801, 0.9414, 0.1125, 0.003294, 0.0006422, 0.003273, 0.008976, 0.0002667, 0.008976, 0.0002667, 0.1215, 0.0002199, 0.1125, 0.003294, 0.4997, 0.9409, 0.4836, 0.9414, 0.464, 0.9266, 0.464, 0.9266, 0.4723, 0.926, 0.4997, 0.9409, 0.7589, 0.0162, 0.3995, 0.02303, 0.3333, 0.01525, 0.3333, 0.01525, 0.3382, 0.008403, 0.7589, 0.0162, 0.02211, 0.2739, 0.02186, 0.213, 0.02486, 0.2267, 0.02486, 0.2267, 0.02515, 0.2928, 0.02211, 0.2739, 0.3162, 0.008034, 0.3382, 0.008403, 0.3333, 0.01525, 0.3333, 0.01525, 0.3197, 0.01527, 0.3162, 0.008034, 0.7589, 0.0162, 0.5596, 0.03083, 0.4565, 0.03082, 0.4565, 0.03082, 0.3995, 0.02303, 0.7589, 0.0162, 0.02237, 0.4424, 0.02236, 0.3399, 0.02534, 0.3497, 0.02534, 0.3497, 0.0254, 0.4529, 0.02237, 0.4424, 0.02211, 0.2739, 0.02515, 0.2928, 0.02534, 0.3497, 0.02534, 0.3497, 0.02236, 0.3399, 0.02211, 0.2739, 0.7589, 0.0162, 0.6784, 0.04302, 0.6543, 0.03152, 0.6543, 0.03152, 0.5596, 0.03083, 0.7589, 0.0162, 0.6742, 0.04448, 0.6495, 0.03229, 0.6543, 0.03152, 0.6543, 0.03152, 0.6784, 0.04302, 0.6742, 0.04448, 0.02237, 0.4424, 0.0254, 0.4529, 0.02536, 0.5476, 0.02536, 0.5476, 0.02239, 0.5426, 0.02237, 0.4424, 0.7589, 0.0162, 0.7047, 0.1313, 0.6964, 0.05814, 0.6964, 0.05814, 0.6784, 0.04302, 0.7589, 0.0162, 0.7019, 0.1374, 0.6941, 0.06067, 0.6964, 0.05814, 0.6964, 0.05814, 0.7047, 0.1313, 0.7019, 0.1374, 0.6742, 0.04448, 0.6784, 0.04302, 0.6964, 0.05814, 0.6964, 0.05814, 0.6941, 0.06067, 0.6742, 0.04448, 0.7589, 0.0162, 0.7461, 0.2074, 0.7116, 0.208, 0.7116, 0.208, 0.7047, 0.1313, 0.7589, 0.0162, 0.7455, 0.2175, 0.7105, 0.2135, 0.7116, 0.208, 0.7116, 0.208, 0.7461, 0.2074, 0.7455, 0.2175, 0.7019, 0.1374, 0.7047, 0.1313, 0.7116, 0.208, 0.006399, 0.0254, 0.000907, 0.02289, 0.07666, 0.02337, 0.7455, 0.2175, 0.7461, 0.2074, 0.7807, 0.2071, 0.7807, 0.2071, 0.7813, 0.212, 0.7455, 0.2175, 0.7589, 0.0162, 0.8036, 0.1045, 0.7807, 0.2071, 0.7807, 0.2071, 0.7461, 0.2074, 0.7589, 0.0162, 0.1048, 0.07654, 0.001381, 0.07972, 0.006163, 0.07654, 0.7807, 0.2071, 0.8036, 0.1045, 0.8061, 0.1092, 0.8061, 0.1092, 0.8036, 0.1045, 0.8302, 0.0008035, 0.1111, 0.06818, 0.111, 0.07139, 0.002244, 0.06818, 0.7589, 0.0162, 0.573, 0.0008036, 0.8302, 0.0008035, 0.8302, 0.0008035, 0.8036, 0.1045, 0.7589, 0.0162, 0.7589, 0.0162, 0.3382, 0.008403, 0.3158, 0.0008036, 0.3158, 0.0008036, 0.573, 0.0008036, 0.7589, 0.0162, 0.007936, 0.07051, 0.00135, 0.07335, 6.006e-05, 0.07051, 0.3158, 0.0008036, 0.3382, 0.008403, 0.3162, 0.008034, 0.3525, 0.8632, 0.356, 0.856, 0.3697, 0.8556, 0.3697, 0.8556, 0.3747, 0.8623, 0.3525, 0.8632, 0.02211, 0.2739, 0.01905, 0.2928, 0.01886, 0.2267, 0.01886, 0.2267, 0.02186, 0.213, 0.02211, 0.2739, 0.7953, 0.8546, 0.3747, 0.8623, 0.3697, 0.8556, 0.3697, 0.8556, 0.4359, 0.8479, 0.7953, 0.8546, 0.02211, 0.2739, 0.02236, 0.3399, 0.01934, 0.3497, 0.01934, 0.3497, 0.01905, 0.2928, 0.02211, 0.2739, 0.02237, 0.4424, 0.01929, 0.4529, 0.01934, 0.3497, 0.01934, 0.3497, 0.02236, 0.3399, 0.02237, 0.4424, 0.7953, 0.8546, 0.4359, 0.8479, 0.4929, 0.8401, 0.4929, 0.8401, 0.596, 0.8401, 0.7953, 0.8546, 0.02237, 0.4424, 0.02239, 0.5426, 0.01937, 0.5476, 0.01937, 0.5476, 0.01929, 0.4529, 0.02237, 0.4424, 0.02277, 0.5672, 0.01967, 0.5714, 0.01937, 0.5476, 0.01937, 0.5476, 0.02239, 0.5426, 0.02277, 0.5672, 0.7953, 0.8546, 0.596, 0.8401, 0.6907, 0.8395, 0.6907, 0.8395, 0.7148, 0.8281, 0.7953, 0.8546, 0.7105, 0.8271, 0.7303, 0.811, 0.7327, 0.8131, 0.7327, 0.8131, 0.7148, 0.8281, 0.7105, 0.8271, 0.07666, 0.02337, 0.08271, 0.01958, 0.1556, 0.0201, 0.1556, 0.0201, 0.1531, 0.02364, 0.07666, 0.02337, 0.7953, 0.8546, 0.7148, 0.8281, 0.7327, 0.8131, 0.7327, 0.8131, 0.7409, 0.7406, 0.7953, 0.8546, 0.07666, 0.02337, 0.000907, 0.02289, 0.006221, 0.01958, 0.006221, 0.01958, 0.08271, 0.01958, 0.07666, 0.02337, 0.7813, 0.6558, 0.7821, 0.6653, 0.7476, 0.6646, 0.7476, 0.6646, 0.7464, 0.6597, 0.7813, 0.6558, 0.7953, 0.8546, 0.7409, 0.7406, 0.7476, 0.6646, 0.7476, 0.6646, 0.7821, 0.6653, 0.7953, 0.8546, 0.7953, 0.8546, 0.7821, 0.6653, 0.8167, 0.6656, 0.8167, 0.6656, 0.8399, 0.7672, 0.7953, 0.8546, 0.7813, 0.6558, 0.8172, 0.6611, 0.8167, 0.6656, 0.8167, 0.6656, 0.7821, 0.6653, 0.7813, 0.6558, 0.8422, 0.763, 0.8399, 0.7672, 0.8167, 0.6656, 0.006369, 0.08254, 0.001381, 0.07972, 0.1048, 0.07654, 0.7953, 0.8546, 0.8399, 0.7672, 0.8667, 0.8698, 0.8667, 0.8698, 0.6094, 0.8698, 0.7953, 0.8546, 0.002244, 0.06818, 0.111, 0.07139, 0.1109, 0.0746, 0.8667, 0.8698, 0.8399, 0.7672, 0.8422, 0.763, 0.3525, 0.8632, 0.3747, 0.8623, 0.3522, 0.8698, 0.002641, 0.07619, 0.00135, 0.07335, 0.007936, 0.07051, 0.7953, 0.8546, 0.6094, 0.8698, 0.3522, 0.8698, 0.3522, 0.8698, 0.3747, 0.8623, 0.7953, 0.8546, 0.3633, 0.7481, 0.5465, 0.7612, 0.5714, 0.8379, 0.5714, 0.8379, 0.4477, 0.8379, 0.3633, 0.7481, 0.5561, 0.7618, 0.581, 0.8377, 0.5714, 0.8379, 0.5714, 0.8379, 0.5465, 0.7612, 0.5561, 0.7618, 0.3633, 0.7481, 0.3592, 0.6755, 0.5183, 0.6901, 0.5183, 0.6901, 0.5465, 0.7612, 0.3633, 0.7481, 0.8068, 0.3089, 0.8018, 0.1461, 0.8061, 0.1491, 0.8061, 0.1491, 0.8157, 0.3084, 0.8068, 0.3089, 0.5561, 0.7618, 0.5465, 0.7612, 0.5183, 0.6901, 0.155, 0.02922, 0.1555, 0.03349, 0.07643, 0.0381, 0.3633, 0.7481, 0.1977, 0.6922, 0.1954, 0.6608, 0.1954, 0.6608, 0.3592, 0.6755, 0.3633, 0.7481, 0.1367, 0.6895, 0.1355, 0.6589, 0.1954, 0.6608, 0.1954, 0.6608, 0.1977, 0.6922, 0.1367, 0.6895, 0.8162, 0.5326, 0.8114, 0.4729, 0.8254, 0.4724, 0.8254, 0.4724, 0.8243, 0.5323, 0.8162, 0.5326, 0.8068, 0.3089, 0.8157, 0.3084, 0.8254, 0.4724, 0.8254, 0.4724, 0.8114, 0.4729, 0.8068, 0.3089, 0.05853, 0.0459, 0.05867, 0.05556, 0.0001225, 0.05556, 0.0001225, 0.05556, 0.004817, 0.04104, 0.05853, 0.0459, 0.1367, 0.6895, 0.1977, 0.6922, 0.1962, 0.7256, 0.1962, 0.7256, 0.1378, 0.72, 0.1367, 0.6895, 0.3633, 0.7481, 0.2596, 0.7802, 0.1962, 0.7256, 0.1962, 0.7256, 0.1977, 0.6922, 0.3633, 0.7481, 0.2364, 0.8381, 0.1963, 0.8381, 0.1962, 0.7256, 0.1962, 0.7256, 0.2596, 0.7802, 0.2364, 0.8381, 0.06006, 0.4017, 0.06005, 0.5131, 0.04546, 0.5143, 0.04546, 0.5143, 0.04546, 0.4017, 0.06006, 0.4017, 0.8218, 0.6276, 0.8237, 0.6275, 0.8244, 0.6659, 0.8244, 0.6659, 0.8225, 0.6667, 0.8218, 0.6276, 0.0401, 0.6898, 0.0008143, 0.6898, 0.001817, 0.6594, 0.001817, 0.6594, 0.04024, 0.6589, 0.0401, 0.6898, 0.1502, 0.01125, 0.181, 0.009919, 0.1804, 0.01193, 0.1804, 0.01193, 0.1501, 0.01466, 0.1502, 0.01125, 0.0401, 0.6898, 0.03995, 0.7265, 0.0004912, 0.7266, 0.0004912, 0.7266, 0.0008143, 0.6898, 0.0401, 0.6898, 0.0399, 0.8396, 0.0004375, 0.8397, 0.0004912, 0.7266, 0.0004912, 0.7266, 0.03995, 0.7265, 0.0399, 0.8396, 0.0003227, 0.01265, 0.1135, 0.01263, 0.1135, 0.0174, 0.1135, 0.0174, 0.0002904, 0.01746, 0.0003227, 0.01265, 0.1502, 0.01125, 0.1501, 0.01466, 0.1135, 0.0174, 0.1135, 0.0174, 0.1135, 0.01263, 0.1502, 0.01125, 0.0005516, 0.06183, 0.001088, 0.05715, 0.1111, 0.05693, 0.1111, 0.05693, 0.1081, 0.06173, 0.0005516, 0.06183, 0.0399, 0.8396, 0.03995, 0.7265, 0.08204, 0.7255, 0.08204, 0.7255, 0.07935, 0.8396, 0.0399, 0.8396, 0.0401, 0.6898, 0.08214, 0.6897, 0.08204, 0.7255, 0.08204, 0.7255, 0.03995, 0.7265, 0.0401, 0.6898, 0.1367, 0.6895, 0.1378, 0.72, 0.08204, 0.7255, 0.08204, 0.7255, 0.08214, 0.6897, 0.1367, 0.6895, 0.05853, 0.0459, 0.112, 0.0506, 0.1143, 0.05551, 0.1143, 0.05551, 0.05867, 0.05556, 0.05853, 0.0459, 0.1367, 0.6895, 0.08214, 0.6897, 0.08208, 0.6589, 0.08208, 0.6589, 0.1355, 0.6589, 0.1367, 0.6895, 0.0401, 0.6898, 0.04024, 0.6589, 0.08208, 0.6589, 0.08208, 0.6589, 0.08214, 0.6897, 0.0401, 0.6898, 0.8218, 0.6276, 0.8208, 0.5858, 0.8228, 0.5857, 0.8228, 0.5857, 0.8237, 0.6275, 0.8218, 0.6276, 0.8162, 0.5326, 0.8243, 0.5323, 0.8228, 0.5857, 0.8228, 0.5857, 0.8208, 0.5858, 0.8162, 0.5326, 0.08911, 0.4883, 0.08908, 0.5551, 0.07644, 0.5554, 0.07644, 0.5554, 0.07644, 0.4888, 0.08911, 0.4883, 0.8775, 0.4252, 0.8557, 0.425, 0.8653, 0.3739, 0.8653, 0.3739, 0.8778, 0.3727, 0.8775, 0.4252, 0.9127, 0.3807, 0.9248, 0.3981, 0.9276, 0.449, 0.8653, 0.3739, 0.8557, 0.425, 0.8435, 0.4417, 0.9963, 0.399, 0.9958, 0.4508, 0.9276, 0.449, 0.9276, 0.449, 0.9248, 0.3981, 0.9963, 0.399, 0.9963, 0.399, 0.9248, 0.3981, 0.9218, 0.344, 0.9218, 0.344, 0.9968, 0.3444, 0.9963, 0.399, 0.9127, 0.3807, 0.907, 0.3434, 0.9218, 0.344, 0.9218, 0.344, 0.9248, 0.3981, 0.9127, 0.3807, 0.9067, 0.2911, 0.9217, 0.2913, 0.9218, 0.344, 0.9218, 0.344, 0.907, 0.3434, 0.9067, 0.2911, 0.9968, 0.2913, 0.9968, 0.3444, 0.9218, 0.344, 0.9218, 0.344, 0.9217, 0.2913, 0.9968, 0.2913, 0.9968, 0.2913, 0.9217, 0.2913, 0.9217, 0.2399, 0.9217, 0.2399, 0.9968, 0.2398, 0.9968, 0.2913, 0.9067, 0.2911, 0.9068, 0.24, 0.9217, 0.2399, 0.9217, 0.2399, 0.9217, 0.2913, 0.9067, 0.2911, 0.9103, 0.224, 0.9215, 0.2175, 0.9217, 0.2399, 0.9217, 0.2399, 0.9068, 0.24, 0.9103, 0.224, 0.9966, 0.2171, 0.9968, 0.2398, 0.9217, 0.2399, 0.9217, 0.2399, 0.9215, 0.2175, 0.9966, 0.2171, 0.9966, 0.2171, 0.9215, 0.2175, 0.9203, 0.1982, 0.9203, 0.1982, 0.9963, 0.198, 0.9966, 0.2171, 0.8287, 0.598, 0.8371, 0.6051, 0.8339, 0.6238, 0.9203, 0.1982, 0.9215, 0.2175, 0.9103, 0.224, 0.8685, 0.607, 0.866, 0.6256, 0.8339, 0.6238, 0.8339, 0.6238, 0.8371, 0.6051, 0.8685, 0.607, 0.8775, 0.4252, 0.8766, 0.4803, 0.8452, 0.4791, 0.8452, 0.4791, 0.8557, 0.425, 0.8775, 0.4252, 0.8739, 0.5334, 0.8422, 0.5318, 0.8452, 0.4791, 0.8452, 0.4791, 0.8766, 0.4803, 0.8739, 0.5334, 0.8293, 0.531, 0.8325, 0.4788, 0.8452, 0.4791, 0.8452, 0.4791, 0.8422, 0.5318, 0.8293, 0.531, 0.8435, 0.4417, 0.8557, 0.425, 0.8452, 0.4791, 0.8452, 0.4791, 0.8325, 0.4788, 0.8435, 0.4417, 0.8739, 0.5334, 0.8711, 0.5848, 0.8396, 0.5831, 0.8396, 0.5831, 0.8422, 0.5318, 0.8739, 0.5334, 0.8685, 0.607, 0.8371, 0.6051, 0.8396, 0.5831, 0.8396, 0.5831, 0.8711, 0.5848, 0.8685, 0.607, 0.8287, 0.598, 0.8267, 0.582, 0.8396, 0.5831, 0.8396, 0.5831, 0.8371, 0.6051, 0.8287, 0.598, 0.8293, 0.531, 0.8422, 0.5318, 0.8396, 0.5831, 0.8396, 0.5831, 0.8267, 0.582, 0.8293, 0.531, 0.8685, 0.607, 0.8999, 0.6082, 0.8972, 0.627, 0.8972, 0.627, 0.866, 0.6256, 0.8685, 0.607, 0.9134, 0.7597, 0.9246, 0.7662, 0.9234, 0.7855, 0.9234, 0.7855, 0.9095, 0.7664, 0.9134, 0.7597, 0.9997, 0.7666, 0.9994, 0.7857, 0.9234, 0.7855, 0.9234, 0.7855, 0.9246, 0.7662, 0.9997, 0.7666, 0.9993, 0.5848, 0.9279, 0.5857, 0.9306, 0.5348, 0.9306, 0.5348, 0.9987, 0.533, 0.9993, 0.5848, 0.9158, 0.603, 0.913, 0.5858, 0.9306, 0.5348, 0.9306, 0.5348, 0.9279, 0.5857, 0.9158, 0.603, 0.8775, 0.4252, 0.8778, 0.3727, 0.8901, 0.3751, 0.8901, 0.3751, 0.8992, 0.4272, 0.8775, 0.4252, 0.08911, 0.4883, 0.1016, 0.489, 0.1016, 0.5556, 0.1016, 0.5556, 0.08908, 0.5551, 0.08911, 0.4883, 0.9158, 0.603, 0.9101, 0.6403, 0.8992, 0.64, 0.8992, 0.64, 0.913, 0.5858, 0.9158, 0.603, 0.9098, 0.6926, 0.8986, 0.6927, 0.8992, 0.64, 0.8992, 0.64, 0.9101, 0.6403, 0.9098, 0.6926, 0.8739, 0.5334, 0.8766, 0.4803, 0.9079, 0.4823, 0.9079, 0.4823, 0.9055, 0.535, 0.8739, 0.5334, 0.8775, 0.4252, 0.8992, 0.4272, 0.9079, 0.4823, 0.9079, 0.4823, 0.8766, 0.4803, 0.8775, 0.4252, 0.9098, 0.6926, 0.91, 0.7437, 0.899, 0.7441, 0.899, 0.7441, 0.8986, 0.6927, 0.9098, 0.6926, 0.9079, 0.602, 0.8999, 0.6082, 0.9026, 0.5862, 0.899, 0.7441, 0.91, 0.7437, 0.9134, 0.7597, 0.8685, 0.607, 0.8711, 0.5848, 0.9026, 0.5862, 0.9026, 0.5862, 0.8999, 0.6082, 0.8685, 0.607, 0.8739, 0.5334, 0.9055, 0.535, 0.9026, 0.5862, 0.9026, 0.5862, 0.8711, 0.5848, 0.8739, 0.5334, 0.9993, 0.5848, 1.0, 0.6393, 0.925, 0.6397, 0.925, 0.6397, 0.9279, 0.5857, 0.9993, 0.5848, 1.0, 0.6924, 0.9248, 0.6924, 0.925, 0.6397, 0.925, 0.6397, 1.0, 0.6393, 1.0, 0.6924, 0.9098, 0.6926, 0.9101, 0.6403, 0.925, 0.6397, 0.925, 0.6397, 0.9248, 0.6924, 0.9098, 0.6926, 0.9158, 0.603, 0.9279, 0.5857, 0.925, 0.6397, 0.925, 0.6397, 0.9101, 0.6403, 0.9158, 0.603, 1.0, 0.6924, 1.0, 0.744, 0.9249, 0.7437, 0.9249, 0.7437, 0.9248, 0.6924, 1.0, 0.6924, 0.9997, 0.7666, 0.9246, 0.7662, 0.9249, 0.7437, 0.9249, 0.7437, 1.0, 0.744, 0.9997, 0.7666, 0.9134, 0.7597, 0.91, 0.7437, 0.9249, 0.7437, 0.9249, 0.7437, 0.9246, 0.7662, 0.9134, 0.7597, 0.9098, 0.6926, 0.9248, 0.6924, 0.9249, 0.7437, 0.9249, 0.7437, 0.91, 0.7437, 0.9098, 0.6926])
_uv.active_render = True
me_base.materials.append(None)
me_base.update()
me_ancestor_001 = bpy.data.meshes.new('ancestor.001')
me_ancestor_001.from_pydata([(2.556, 1.583, -5.037), (2.662, 1.053, -5.044), (1.305, 1.628, -5.044), (2.556, -0.563, -5.037), (2.662, -0.03272, -5.044), (1.305, -0.6084, -5.044), (0.01375, 1.65, -5.047), (0.01375, -0.6297, -5.047), (2.712, 0.51, -5.047), (0.01375, -0.8227, -12.02), (0.01375, 0.51, -5.047), (1.363, 0.51, -5.047), (0.01375, 0.5237, -12.02), (1.632, -0.07357, -7.372), (0.7334, -0.5751, -9.697), (0.3736, -0.5751, -9.697), (0.8228, -0.07357, -7.372), (0.01375, -0.5751, -9.697), (0.01327, -0.07357, -7.372), (1.539, -0.7173, -7.366), (0.6918, -0.8612, -9.694), (0.7878, -0.7446, -7.37), (0.358, -0.8733, -9.696), (1.602, -0.3992, -7.37), (0.7201, -0.7198, -9.696), (0.01327, -0.7573, -7.372), (0.01375, -0.879, -9.697), (0.01327, 0.6525, -7.372), (0.01375, 0.7157, -9.698), (1.602, 0.9781, -7.371), (0.7201, 0.8604, -9.697), (1.632, 0.6525, -7.372), (0.7334, 0.7157, -9.698), (0.7878, 1.324, -7.371), (0.358, 1.014, -9.697), (1.539, 1.296, -7.366), (0.6918, 1.002, -9.695), (0.01327, 1.336, -7.372), (0.01375, 1.02, -9.698), (0.8228, 0.6525, -7.372), (0.3736, 0.7157, -9.698)], [], [(20, 9, 24), (3, 19, 23, 4), (19, 20, 24, 23), (24, 9, 14), (4, 23, 13, 8), (23, 24, 14, 13), (22, 9, 20), (5, 21, 19, 3), (21, 22, 20, 19), (26, 9, 22), (7, 25, 21, 5), (25, 26, 22, 21), (17, 15, 9), (10, 11, 16, 18), (18, 16, 15, 17), (15, 14, 9), (11, 8, 13, 16), (16, 13, 14, 15), (36, 12, 34), (0, 35, 33, 2), (35, 36, 34, 33), (32, 12, 30), (8, 31, 29, 1), (31, 32, 30, 29), (34, 12, 38), (2, 33, 37, 6), (33, 34, 38, 37), (30, 12, 36), (1, 29, 35, 0), (29, 30, 36, 35), (40, 12, 32), (11, 39, 31, 8), (39, 40, 32, 31), (40, 28, 12), (11, 10, 27, 39), (39, 27, 28, 40)])
_uv = me_ancestor_001.uv_layers.new(name='UVTex')
_uv.uv.foreach_set('vector', [0.576, 0.6662, 0.5539, 0.9814, 0.5574, 0.6635, 0.6288, 0.0009167, 0.6024, 0.3369, 0.5588, 0.3284, 0.5602, -0.01389, 0.6024, 0.3369, 0.576, 0.6662, 0.5574, 0.6635, 0.5588, 0.3284, 0.5574, 0.6635, 0.5539, 0.9814, 0.5386, 0.6612, 0.5602, -0.01389, 0.5588, 0.3284, 0.5145, 0.321, 0.4908, -0.02731, 0.5588, 0.3284, 0.5574, 0.6635, 0.5386, 0.6612, 0.5145, 0.321, 0.6162, 0.6831, 0.5539, 0.9814, 0.576, 0.6662, 0.7731, 0.07917, 0.6921, 0.3816, 0.6024, 0.3369, 0.6288, 0.0009167, 0.6921, 0.3816, 0.6162, 0.6831, 0.576, 0.6662, 0.6024, 0.3369, 0.6575, 0.7002, 0.5539, 0.9814, 0.6162, 0.6831, 0.9225, 0.1572, 0.7832, 0.4263, 0.6921, 0.3816, 0.7731, 0.07917, 0.7832, 0.4263, 0.6575, 0.7002, 0.6162, 0.6831, 0.6921, 0.3816, 0.4513, 0.6969, 0.4948, 0.6791, 0.5539, 0.9814, 0.1773, 0.1378, 0.3342, 0.0562, 0.4171, 0.369, 0.3214, 0.4158, 0.3214, 0.4158, 0.4171, 0.369, 0.4948, 0.6791, 0.4513, 0.6969, 0.4948, 0.6791, 0.5386, 0.6612, 0.5539, 0.9814, 0.3342, 0.0562, 0.4908, -0.02731, 0.5145, 0.321, 0.4171, 0.369, 0.4171, 0.369, 0.5145, 0.321, 0.5386, 0.6612, 0.4948, 0.6791, 0.4318, 0.6672, 0.4545, 0.9943, 0.3907, 0.684, 0.3747, -0.01347, 0.4034, 0.33, 0.3119, 0.3752, 0.2276, 0.06561, 0.4034, 0.33, 0.4318, 0.6672, 0.3907, 0.684, 0.3119, 0.3752, 0.4702, 0.6688, 0.4545, 0.9943, 0.4509, 0.6677, 0.5179, -0.01785, 0.4944, 0.3287, 0.4486, 0.3287, 0.446, -0.01647, 0.4944, 0.3287, 0.4702, 0.6688, 0.4509, 0.6677, 0.4486, 0.3287, 0.3907, 0.684, 0.4545, 0.9943, 0.3486, 0.7012, 0.2276, 0.06561, 0.3119, 0.3752, 0.2191, 0.4206, 0.07546, 0.145, 0.3119, 0.3752, 0.3907, 0.684, 0.3486, 0.7012, 0.2191, 0.4206, 0.4509, 0.6677, 0.4545, 0.9943, 0.4318, 0.6672, 0.446, -0.01647, 0.4486, 0.3287, 0.4034, 0.33, 0.3747, -0.01347, 0.4486, 0.3287, 0.4509, 0.6677, 0.4318, 0.6672, 0.4034, 0.33, 0.5148, 0.6872, 0.4545, 0.9943, 0.4702, 0.6688, 0.6764, 0.06882, 0.5932, 0.3784, 0.4944, 0.3287, 0.5179, -0.01785, 0.5932, 0.3784, 0.5148, 0.6872, 0.4702, 0.6688, 0.4944, 0.3287, 0.5148, 0.6872, 0.5589, 0.7055, 0.4545, 0.9943, 0.6764, 0.06882, 0.8353, 0.1533, 0.6903, 0.4269, 0.5932, 0.3784, 0.5932, 0.3784, 0.6903, 0.4269, 0.5589, 0.7055, 0.5148, 0.6872])
me_ancestor_001.materials.append(mat_engine_glow_dvaered)
me_ancestor_001.use_remesh_preserve_volume = False
me_ancestor_001.use_remesh_preserve_attributes = False
me_ancestor_001.use_mirror_vertex_groups = False
me_ancestor_001.update()

# ---- objects
ob_base_glow = bpy.data.objects.new('base_glow', me_base)
ob_glow = bpy.data.objects.new('glow', me_ancestor_001)

# ---- transforms, parenting, visibility, modifiers, constraints
ob_base_glow.location = (0.0, 0.0, 0.0)
ob_base_glow.rotation_euler = (1.571, -0.0, 0.0)
ob_base_glow.material_slots[0].link = 'OBJECT'; ob_base_glow.material_slots[0].material = mat_base_glow
_m = ob_base_glow.modifiers.new('Smooth by Angle', 'NODES')
_m.node_group = ng_smooth_by_angle
_gi = [s.identifier for s in ng_smooth_by_angle.interface.items_tree if s.item_type == 'SOCKET' and s.in_out == 'INPUT']
_m[_gi[2]] = True  # Ignore Sharpness
_m.show_group_selector = False
_m = ob_base_glow.modifiers.new('Mirror', 'MIRROR')
ob_glow.location = (0.0, 2.555, -0.3475)
ob_glow.rotation_euler = (1.571, 0.0, 0.0)
ob_glow.scale = (0.9847, 0.9847, 0.9847)
ob_glow.lock_rotations_4d = False
ob_glow.empty_display_type = 'ARROWS'
ob_glow.color = (0.0, 0.0, 0.0, 1.0)
ob_glow.lineart.crease_threshold = 0.0
_m = ob_glow.modifiers.new('Mirror', 'MIRROR')

# ---- collection membership
scene.collection.objects.link(ob_base_glow)
scene.collection.objects.link(ob_glow)

# ---- scene / render settings (as saved in the file)
scene.frame_start = 1; scene.frame_end = 250; scene.frame_set(1)
scene.render.engine = 'CYCLES'
scene.render.image_settings.exr_codec = 'NONE'
scene.render.simplify_subdivision_render = 0
scene.render.simplify_child_particles_render = 0.0
scene.cycles.sampling_pattern = 'TABULATED_SOBOL'
scene.eevee.use_shadows = False
scene.eevee.ray_tracing_options.trace_max_roughness = 0.0
scene.view_settings.view_transform = 'Filmic'
bpy.context.view_layer.update()

# ---- added for rendering (the .blend has no active camera and no usable light): camera, sun + grey world if the file has none
cam_auto = bpy.data.cameras.new('AutoCamera')
cam_auto.lens = 50.0
cam_auto.sensor_width = 36.0
cam_auto.clip_end = 1000.0
ob_auto_camera = bpy.data.objects.new('AutoCamera', cam_auto)
scene.collection.objects.link(ob_auto_camera)
ob_auto_camera.location = (51.7172, -58.9977, 41.0387)
ob_auto_camera.rotation_euler = (1.09748, -7.21219e-08, 0.694738)
scene.camera = ob_auto_camera
light_auto_sun = bpy.data.lights.new('AutoSun', 'SUN')
light_auto_sun.energy = 3.0
light_auto_sun.angle = 0.0523599
ob_auto_sun = bpy.data.objects.new('AutoSun', light_auto_sun)
scene.collection.objects.link(ob_auto_sun)
ob_auto_sun.rotation_euler = (0.872665, 0.174533, 0.523599)
if scene.world is None:
    world_auto = bpy.data.worlds.new('AutoWorld')
    world_auto.color = (0.3, 0.3, 0.3)
    scene.world = world_auto
bpy.context.view_layer.update()
